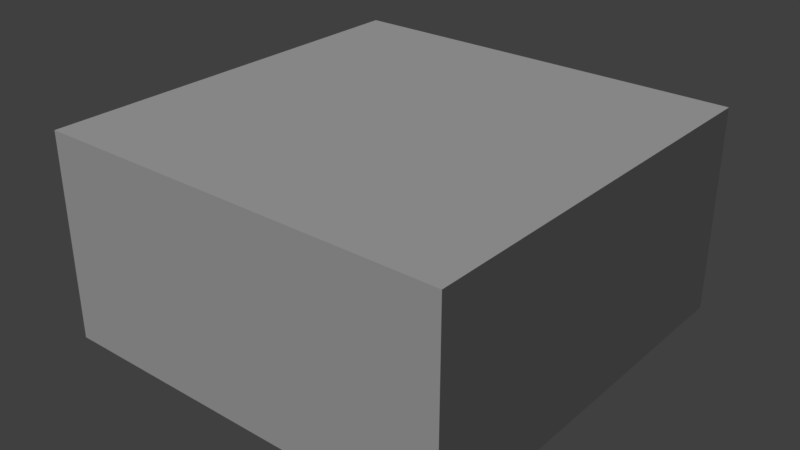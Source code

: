 # Source: track.test.005.blend  (saved by Blender 2.77.0; exported with 4.5.12 LTS)
import bpy
from mathutils import Matrix  # noqa: F401  (used for matrix-valued properties, if any)

bpy.ops.wm.read_factory_settings(use_empty=True)
scene = bpy.context.scene
scene.name = 'Scene'

# ---- collections
col_collection_1 = bpy.data.collections.new('Collection 1'); scene.collection.children.link(col_collection_1)
col_collection_1.hide_render = True
col_collection_1.hide_viewport = True
col_collection_6 = bpy.data.collections.new('Collection 6'); scene.collection.children.link(col_collection_6)
col_collection_7 = bpy.data.collections.new('Collection 7'); scene.collection.children.link(col_collection_7)
col_collection_8 = bpy.data.collections.new('Collection 8'); scene.collection.children.link(col_collection_8)
col_collection_10 = bpy.data.collections.new('Collection 10'); scene.collection.children.link(col_collection_10)
col_collection_10.hide_render = True
col_collection_10.hide_viewport = True
col_collection_11 = bpy.data.collections.new('Collection 11'); scene.collection.children.link(col_collection_11)
col_collection_11.hide_render = True
col_collection_11.hide_viewport = True
col_collection_16 = bpy.data.collections.new('Collection 16'); scene.collection.children.link(col_collection_16)
col_collection_17 = bpy.data.collections.new('Collection 17'); scene.collection.children.link(col_collection_17)

# ---- materials (node trees are filled in below, after node groups)
mat_roadmaterial = bpy.data.materials.new('RoadMaterial')
mat_roadmaterial.alpha_threshold = 0.0
mat_roadmaterial.use_transparent_shadow = False
mat_roadmaterial.preview_render_type = 'FLAT'
mat_roadmaterial.roughness = 0.5
mat_roadmaterial.line_color = (0.0, 0.0, 0.0, 1.0)
mat_startline = bpy.data.materials.new('StartLine')
mat_startline.alpha_threshold = 0.0
mat_startline.use_transparent_shadow = False
mat_startline.diffuse_color = (0.8, 0.0, 0.008838, 1.0)
mat_startline.roughness = 0.5
mat_grassmaterial = bpy.data.materials.new('GrassMaterial')
mat_grassmaterial.alpha_threshold = 0.0
mat_grassmaterial.use_transparent_shadow = False
mat_grassmaterial.roughness = 0.5
mat_skyboxmaterial = bpy.data.materials.new('SkyboxMaterial')
mat_skyboxmaterial.alpha_threshold = 0.0
mat_skyboxmaterial.use_transparent_shadow = False
mat_skyboxmaterial.roughness = 0.5
mat_meisarmat = bpy.data.materials.new('MeisarMat')
mat_meisarmat.alpha_threshold = 0.0
mat_meisarmat.use_transparent_shadow = False
mat_meisarmat.roughness = 0.5

# ---- material node trees

# ---- world
world_world = bpy.data.worlds.new('World'); scene.world = world_world
world_world.color = (0.05088, 0.05088, 0.05088)
world_world.use_sun_shadow = False
world_world.sun_shadow_jitter_overblur = 0.0
world_world.cycles.sampling_method = 'MANUAL'

# ---- lights
light_sun_001 = bpy.data.lights.new('Sun.001', 'SUN')
light_sun_001.transmission_factor = 0.0
light_sun_001.angle = 0.1993
light_sun_001.energy = 1.01
light_sun_001.shadow_buffer_clip_start = 0.5
light_sun_001.shadow_soft_size = 0.1
light_sun_001.shadow_cascade_max_distance = 1000.0

# ---- meshes
me_plane = bpy.data.meshes.new('Plane')
me_plane.from_pydata([(-2.0, -1.0, 0.0), (2.0, -1.0, 0.0), (-2.0, 1.0, 0.0), (2.0, 1.0, 0.0)], [], [(0, 1, 3, 2)])
_uv = me_plane.uv_layers.new(name='UVMap')
_uv.uv.foreach_set('vector', [0.0001, 9.998e-05, 0.9999, 9.998e-05, 0.9999, 0.9999, 9.998e-05, 0.9999])
me_plane.materials.append(mat_roadmaterial)
me_plane.use_remesh_preserve_volume = False
me_plane.use_remesh_preserve_attributes = False
me_plane.use_mirror_vertex_groups = False
me_plane.update()
me_plane_009 = bpy.data.meshes.new('Plane.009')
me_plane_009.from_pydata([(-1.0, -40.15, 0.1494), (1.0, -40.15, 0.1494), (-1.0, 72.53, 0.1494), (1.0, 72.53, 0.1494)], [], [(0, 1, 3, 2)])
me_plane_009.materials.append(mat_startline)
me_plane_009.use_remesh_preserve_volume = False
me_plane_009.use_remesh_preserve_attributes = False
me_plane_009.use_mirror_vertex_groups = False
me_plane_009.update()
me_cube = bpy.data.meshes.new('Cube')
me_cube.from_pydata([(-10.03, -8.924, 0.0), (-9.3, -8.924, 0.1475), (-10.03, 8.924, 0.0), (-9.3, 8.924, 0.1475), (9.3, -8.924, 0.0), (9.3, -8.924, 4.363), (9.3, 8.924, 0.0), (9.3, 8.924, 4.363)], [], [(1, 3, 2, 0), (3, 7, 6, 2), (7, 5, 4, 6), (5, 1, 0, 4), (0, 2, 6, 4), (5, 7, 3, 1)])
_uv = me_cube.uv_layers.new(name='UVMap')
_uv.uv.foreach_set('vector', [0.007027, 0.1046, 0.007027, 0.8954, 0.0001267, 0.8955, 0.0001264, 0.1047, 0.007027, 0.8954, 0.422, 0.8954, 0.4158, 0.9999, 0.006172, 0.9097, 0.422, 0.8954, 0.422, 0.1046, 0.4746, 0.1046, 0.4746, 0.8954, 0.422, 0.1046, 0.007027, 0.1046, 0.00619, 0.09034, 0.4158, 0.0001264, 0.4749, 0.7966, 0.4749, 0.0001264, 0.8899, 0.0001264, 0.8899, 0.7966, 0.422, 0.1046, 0.422, 0.8954, 0.007027, 0.8954, 0.007027, 0.1046])
me_cube.materials.append(mat_startline)
me_cube.use_remesh_preserve_volume = False
me_cube.use_remesh_preserve_attributes = False
me_cube.use_mirror_vertex_groups = False
me_cube.update()
me_plane_007 = bpy.data.meshes.new('Plane.007')
me_plane_007.from_pydata([(-4.478, -4.81, 6.0), (-4.478, 14.81, 6.0), (-12.08, -4.81, 6.0), (-12.08, 14.81, 6.0), (-4.478, 1.73, 6.0), (-4.478, 8.27, 6.0), (-12.08, 1.73, 6.0), (-12.08, 8.27, 6.0)], [], [(5, 1, 3, 7), (0, 4, 6, 2), (4, 5, 7, 6)])
me_plane_007.use_remesh_preserve_volume = False
me_plane_007.use_remesh_preserve_attributes = False
me_plane_007.use_mirror_vertex_groups = False
me_plane_007.update()
me_plane_001 = bpy.data.meshes.new('Plane.001')
me_plane_001.from_pydata([(-84.99, -8.782, -1.26e-06), (-107.0, 22.91, 1.016e-05), (-76.82, 20.89, 8.604e-07), (-49.94, -8.663, -4.705e-06), (-44.18, 21.0, -2.858e-06), (-14.54, -8.663, -5.232e-06), (-11.03, 21.0, -2.364e-06), (20.86, -8.663, -4.705e-06), (22.11, 21.0, -2.858e-06), (56.27, -8.663, -3.913e-06), (55.26, 21.0, -3.599e-06), (91.67, -8.663, -3.913e-06), (88.41, 21.0, -3.599e-06), (127.1, -8.663, -3.913e-06), (121.6, 21.0, -3.599e-06), (162.5, -8.663, -3.913e-06), (154.7, 21.0, -3.599e-06), (198.0, -8.627, -3.918e-06), (187.7, 21.03, -3.603e-06), (233.9, -7.439, -4.065e-06), (220.4, 22.1, -3.742e-06), (270.0, -3.176, -3.497e-06), (252.4, 25.87, -5.185e-06), (305.5, 6.223, -6.03e-06), (283.0, 33.94, -4.593e-06), (339.0, 22.46, -7.435e-06), (310.8, 47.39, -5.909e-06), (367.1, 47.54, -8.149e-06), (333.6, 67.67, -8.553e-06), (386.8, 79.41, -1.016e-05), (349.6, 93.77, -9.942e-06), (398.4, 114.5, -1.078e-05), (359.5, 123.6, -1.2e-05), (404.3, 150.5, -1.197e-05), (364.6, 155.2, -1.262e-05), (406.4, 186.6, -1.237e-05), (366.5, 187.6, -1.3e-05), (406.1, 222.5, -1.245e-05), (366.2, 220.2, -1.283e-05), (403.6, 258.6, -1.186e-05), (364.0, 252.6, -1.252e-05), (396.3, 294.6, -1.068e-05), (357.7, 283.7, -1.166e-05), (382.6, 329.4, -9.69e-06), (346.4, 312.6, -9.749e-06), (357.8, 358.3, -7.097e-06), (326.8, 335.4, -8.741e-06), (325.6, 378.0, -3.84e-06), (300.9, 351.2, -8.747e-06), (290.1, 388.5, -3.729e-06), (270.8, 360.1, -6.814e-06), (254.0, 393.5, -3.574e-06), (239.1, 364.4, -5.845e-06), (218.2, 394.8, -3.348e-06), (206.4, 365.6, -5.624e-06), (182.6, 395.2, -2.142e-06), (173.4, 366.0, -5.956e-06), (147.2, 395.7, -4.552e-07), (140.2, 366.4, -5.513e-06), (111.9, 396.2, -3.276e-07), (107.0, 366.9, -2.745e-06), (76.48, 396.8, 2.763e-06), (73.88, 367.5, -1.864e-06), (41.09, 397.5, 4.434e-06), (40.73, 368.1, 8.785e-07), (5.702, 398.2, 7.027e-06), (7.587, 368.8, 3.116e-06), (-29.7, 398.9, 9.812e-06), (-25.55, 369.4, 5.18e-06), (-65.11, 399.6, 1.221e-05), (-58.68, 370.1, 7.303e-06), (-100.6, 400.1, 1.271e-05), (-91.78, 370.6, 1.011e-05), (-136.3, 400.4, 1.533e-05), (-124.6, 370.9, 9.182e-06), (-172.7, 397.3, 1.4e-05), (-156.5, 368.1, 1.048e-05), (-208.4, 388.5, 1.469e-05), (-187.2, 360.6, 9.837e-06), (-242.1, 373.5, 1.406e-05), (-216.1, 347.7, 1.042e-05), (-272.7, 352.7, 1.586e-05), (-242.2, 330.0, 8.741e-06), (-298.7, 326.4, 1.527e-05), (-264.2, 307.7, 9.296e-06), (-318.9, 295.4, 1.388e-05), (-281.3, 281.5, 1.059e-05), (-333.2, 261.4, 1.454e-05), (-293.5, 252.4, 9.976e-06), (-340.5, 225.4, 1.481e-05), (-299.8, 221.4, 9.729e-06), (-342.7, 188.6, 1.52e-05), (-301.7, 189.9, 9.357e-06), (-336.8, 151.9, 1.492e-05), (-296.8, 159.2, 9.591e-06), (-322.6, 117.4, 1.568e-05), (-285.0, 130.6, 8.82e-06), (-300.6, 87.47, 1.511e-05), (-266.5, 105.4, 9.268e-06), (-273.7, 62.4, 1.505e-05), (-243.3, 83.87, 9.212e-06), (-243.8, 41.54, 1.366e-05), (-217.0, 65.57, 1.039e-05), (-211.8, 24.41, 1.438e-05), (-188.6, 50.35, 9.58e-06), (-178.5, 10.39, 1.352e-05), (-158.7, 37.8, 1.026e-05), (-144.1, -0.8413, 1.477e-05), (-128.0, 27.74, 8.958e-06), (-120.1, -6.37, 1.342e-05), (-80.09, 73.88, 7.237e-06), (-55.39, 72.45, 6.669e-07), (-28.72, 72.53, -1.961e-06), (-1.628, 72.53, -1.612e-06), (25.46, 72.53, -1.961e-06), (52.56, 72.53, -2.485e-06), (79.65, 72.53, -2.485e-06), (106.7, 72.53, -2.485e-06), (133.8, 72.53, -2.485e-06), (160.8, 72.55, -2.488e-06), (187.5, 73.31, -2.586e-06), (213.6, 75.97, -3.606e-06), (238.7, 81.67, -3.187e-06), (261.4, 91.18, -4.117e-06), (280.0, 105.5, -5.986e-06), (293.1, 124.0, -6.968e-06), (301.2, 145.0, -8.424e-06), (305.4, 167.4, -8.86e-06), (306.9, 190.3, -9.131e-06), (306.7, 213.3, -9.009e-06), (304.9, 236.2, -8.792e-06), (299.7, 258.2, -8.182e-06), (290.5, 278.6, -6.831e-06), (274.5, 294.7, -6.119e-06), (253.4, 305.9, -6.123e-06), (228.7, 312.2, -4.757e-06), (202.8, 315.3, -4.072e-06), (176.1, 316.1, -3.916e-06), (149.1, 316.4, -4.15e-06), (122.0, 316.7, -3.838e-06), (94.88, 317.0, -1.881e-06), (67.78, 317.4, -1.259e-06), (40.68, 317.8, 6.798e-07), (13.59, 318.3, 2.261e-06), (-13.49, 318.8, 3.72e-06), (-40.57, 319.2, 5.22e-06), (-67.63, 319.6, 7.202e-06), (-94.47, 319.8, 6.549e-06), (-120.5, 317.9, 7.465e-06), (-145.6, 312.5, 7.011e-06), (-169.3, 303.4, 7.426e-06), (-190.5, 290.9, 6.236e-06), (-208.5, 275.1, 6.629e-06), (-222.5, 256.6, 7.546e-06), (-232.5, 236.1, 7.109e-06), (-237.7, 214.2, 6.935e-06), (-239.2, 191.9, 6.672e-06), (-235.2, 170.2, 6.837e-06), (-225.6, 150.0, 6.292e-06), (-210.4, 132.2, 6.609e-06), (-191.5, 117.0, 6.57e-06), (-170.0, 104.0, 7.399e-06), (-146.7, 93.27, 6.83e-06), (-122.3, 84.4, 7.307e-06), (-97.2, 77.29, 6.39e-06), (-80.09, 73.88, 17.93), (-55.39, 72.45, 17.93), (-28.72, 72.53, 17.93), (-1.628, 72.53, 17.93), (25.46, 72.53, 17.93), (52.56, 72.53, 17.93), (79.65, 72.53, 17.93), (106.7, 72.53, 17.93), (133.8, 72.53, 17.93), (160.8, 72.55, 17.93), (187.5, 73.31, 17.93), (213.6, 75.97, 17.93), (238.7, 81.67, 17.93), (261.4, 91.18, 17.93), (280.0, 105.5, 17.93), (293.1, 124.0, 17.93), (301.2, 145.0, 17.93), (305.4, 167.4, 17.93), (306.9, 190.3, 17.93), (306.7, 213.3, 17.93), (304.9, 236.2, 17.93), (299.7, 258.2, 17.93), (290.5, 278.6, 17.93), (274.5, 294.7, 17.93), (253.4, 305.9, 17.93), (228.7, 312.2, 17.93), (202.8, 315.3, 17.93), (176.1, 316.1, 17.93), (149.1, 316.4, 17.93), (122.0, 316.7, 17.93), (94.88, 317.0, 17.93), (67.78, 317.4, 17.93), (40.68, 317.8, 17.93), (13.59, 318.3, 17.93), (-13.49, 318.8, 17.93), (-40.57, 319.2, 17.93), (-67.63, 319.6, 17.93), (-94.47, 319.8, 17.93), (-120.5, 317.9, 17.93), (-145.6, 312.5, 17.93), (-169.3, 303.4, 17.93), (-190.5, 290.9, 17.93), (-208.5, 275.1, 17.93), (-222.5, 256.6, 17.93), (-232.5, 236.1, 17.93), (-237.7, 214.2, 17.93), (-239.2, 191.9, 17.93), (-235.2, 170.2, 17.93), (-225.6, 150.0, 17.93), (-210.4, 132.2, 17.93), (-191.5, 117.0, 17.93), (-170.0, 104.0, 17.93), (-146.7, 93.27, 17.93), (-122.3, 84.4, 17.93), (-97.2, 77.29, 17.93), (-104.2, -40.29, -1.867e-06), (-63.81, -40.15, -5.839e-06), (-22.97, -40.15, -6.448e-06), (17.86, -40.15, -5.839e-06), (58.7, -40.15, -4.927e-06), (99.53, -40.15, -4.927e-06), (140.4, -40.15, -4.927e-06), (181.2, -40.15, -4.927e-06), (222.2, -40.11, -4.932e-06), (263.6, -38.74, -5.102e-06), (305.2, -33.82, -4.446e-06), (346.2, -22.98, -7.368e-06), (384.8, -4.254, -8.989e-06), (417.2, 24.67, -9.812e-06), (439.9, 61.43, -1.213e-05), (453.4, 101.9, -1.285e-05), (460.1, 143.5, -1.421e-05), (462.5, 185.0, -1.469e-05), (462.1, 226.5, -1.478e-05), (459.3, 268.1, -1.41e-05), (450.9, 309.6, -1.273e-05), (435.1, 349.7, -1.159e-05), (406.5, 383.1, -8.599e-06), (369.4, 405.9, -4.842e-06), (328.4, 418.0, -4.713e-06), (286.8, 423.7, -4.535e-06), (245.4, 425.2, -4.275e-06), (204.4, 425.7, -2.883e-06), (163.6, 426.2, -9.379e-07), (122.8, 426.8, -7.907e-07), (82.01, 427.5, 2.774e-06), (41.2, 428.3, 4.701e-06), (0.3729, 429.1, 7.692e-06), (-40.46, 429.9, 1.09e-05), (-81.31, 430.7, 1.367e-05), (-122.2, 431.3, 1.425e-05), (-163.4, 431.7, 1.727e-05), (-205.4, 428.1, 1.574e-05), (-246.6, 417.9, 1.653e-05), (-285.5, 400.6, 1.581e-05), (-320.7, 376.7, 1.788e-05), (-350.7, 346.3, 1.72e-05), (-374.0, 310.6, 1.56e-05), (-390.5, 271.3, 1.636e-05), (-399.0, 229.8, 1.667e-05), (-401.4, 187.3, 1.712e-05), (-394.7, 145.0, 1.68e-05), (-378.3, 105.2, 1.768e-05), (-352.9, 70.73, 1.701e-05), (-321.9, 41.82, 1.694e-05), (-287.4, 17.75, 1.534e-05), (-250.5, -2.001, 1.618e-05), (-212.1, -18.17, 1.518e-05), (-172.4, -31.13, 1.663e-05), (-144.7, -37.51, 1.506e-05), (-104.2, -40.29, 17.67), (-63.81, -40.15, 17.67), (-22.97, -40.15, 17.67), (17.86, -40.15, 17.67), (58.7, -40.15, 17.67), (99.53, -40.15, 17.67), (140.4, -40.15, 17.67), (181.2, -40.15, 17.67), (222.2, -40.11, 17.67), (263.6, -38.74, 17.67), (305.2, -33.82, 17.67), (346.2, -22.98, 17.67), (384.8, -4.254, 17.67), (417.2, 24.67, 17.67), (439.9, 61.43, 17.67), (453.4, 101.9, 17.67), (460.1, 143.5, 17.67), (462.5, 185.0, 17.67), (462.1, 226.5, 17.67), (459.3, 268.1, 17.67), (450.9, 309.6, 17.67), (435.1, 349.7, 17.67), (406.5, 383.1, 17.67), (369.4, 405.9, 17.67), (328.4, 418.0, 17.67), (286.8, 423.7, 17.67), (245.4, 425.2, 17.67), (204.4, 425.7, 17.67), (163.6, 426.2, 17.67), (122.8, 426.8, 17.67), (82.01, 427.5, 17.67), (41.2, 428.3, 17.67), (0.3729, 429.1, 17.67), (-40.46, 429.9, 17.67), (-81.31, 430.7, 17.67), (-122.2, 431.3, 17.67), (-163.4, 431.7, 17.67), (-205.4, 428.1, 17.67), (-246.6, 417.9, 17.67), (-285.5, 400.6, 17.67), (-320.7, 376.7, 17.67), (-350.7, 346.3, 17.67), (-374.0, 310.6, 17.67), (-390.5, 271.3, 17.67), (-399.0, 229.8, 17.67), (-401.4, 187.3, 17.67), (-394.7, 145.0, 17.67), (-378.3, 105.2, 17.67), (-352.9, 70.73, 17.67), (-321.9, 41.82, 17.67), (-287.4, 17.75, 17.67), (-250.5, -2.001, 17.67), (-212.1, -18.17, 17.67), (-172.4, -31.13, 17.67), (-144.7, -37.51, 17.67)], [], [(109, 0, 2, 1), (0, 3, 4, 2), (3, 5, 6, 4), (5, 7, 8, 6), (7, 9, 10, 8), (9, 11, 12, 10), (11, 13, 14, 12), (13, 15, 16, 14), (15, 17, 18, 16), (17, 19, 20, 18), (19, 21, 22, 20), (21, 23, 24, 22), (23, 25, 26, 24), (25, 27, 28, 26), (27, 29, 30, 28), (29, 31, 32, 30), (31, 33, 34, 32), (33, 35, 36, 34), (35, 37, 38, 36), (37, 39, 40, 38), (39, 41, 42, 40), (41, 43, 44, 42), (43, 45, 46, 44), (45, 47, 48, 46), (47, 49, 50, 48), (49, 51, 52, 50), (51, 53, 54, 52), (53, 55, 56, 54), (55, 57, 58, 56), (57, 59, 60, 58), (59, 61, 62, 60), (61, 63, 64, 62), (63, 65, 66, 64), (65, 67, 68, 66), (67, 69, 70, 68), (69, 71, 72, 70), (71, 73, 74, 72), (73, 75, 76, 74), (75, 77, 78, 76), (77, 79, 80, 78), (79, 81, 82, 80), (81, 83, 84, 82), (83, 85, 86, 84), (85, 87, 88, 86), (87, 89, 90, 88), (89, 91, 92, 90), (91, 93, 94, 92), (93, 95, 96, 94), (95, 97, 98, 96), (97, 99, 100, 98), (99, 101, 102, 100), (101, 103, 104, 102), (103, 105, 106, 104), (105, 107, 108, 106), (107, 109, 1, 108), (2, 4, 111, 110), (1, 2, 110, 164), (108, 1, 164, 163), (106, 108, 163, 162), (104, 106, 162, 161), (102, 104, 161, 160), (100, 102, 160, 159), (98, 100, 159, 158), (96, 98, 158, 157), (94, 96, 157, 156), (92, 94, 156, 155), (90, 92, 155, 154), (88, 90, 154, 153), (86, 88, 153, 152), (84, 86, 152, 151), (82, 84, 151, 150), (80, 82, 150, 149), (78, 80, 149, 148), (76, 78, 148, 147), (74, 76, 147, 146), (72, 74, 146, 145), (70, 72, 145, 144), (68, 70, 144, 143), (66, 68, 143, 142), (64, 66, 142, 141), (62, 64, 141, 140), (60, 62, 140, 139), (58, 60, 139, 138), (56, 58, 138, 137), (54, 56, 137, 136), (52, 54, 136, 135), (50, 52, 135, 134), (48, 50, 134, 133), (46, 48, 133, 132), (44, 46, 132, 131), (42, 44, 131, 130), (40, 42, 130, 129), (38, 40, 129, 128), (36, 38, 128, 127), (34, 36, 127, 126), (32, 34, 126, 125), (30, 32, 125, 124), (28, 30, 124, 123), (26, 28, 123, 122), (24, 26, 122, 121), (22, 24, 121, 120), (20, 22, 120, 119), (18, 20, 119, 118), (16, 18, 118, 117), (14, 16, 117, 116), (12, 14, 116, 115), (10, 12, 115, 114), (8, 10, 114, 113), (6, 8, 113, 112), (4, 6, 112, 111), (149, 150, 205, 204), (123, 124, 179, 178), (150, 151, 206, 205), (124, 125, 180, 179), (151, 152, 207, 206), (125, 126, 181, 180), (152, 153, 208, 207), (126, 127, 182, 181), (153, 154, 209, 208), (127, 128, 183, 182), (154, 155, 210, 209), (128, 129, 184, 183), (155, 156, 211, 210), (129, 130, 185, 184), (156, 157, 212, 211), (130, 131, 186, 185), (157, 158, 213, 212), (131, 132, 187, 186), (158, 159, 214, 213), (132, 133, 188, 187), (159, 160, 215, 214), (133, 134, 189, 188), (160, 161, 216, 215), (134, 135, 190, 189), (161, 162, 217, 216), (135, 136, 191, 190), (162, 163, 218, 217), (136, 137, 192, 191), (110, 111, 166, 165), (163, 164, 219, 218), (137, 138, 193, 192), (111, 112, 167, 166), (164, 110, 165, 219), (138, 139, 194, 193), (112, 113, 168, 167), (139, 140, 195, 194), (113, 114, 169, 168), (140, 141, 196, 195), (114, 115, 170, 169), (141, 142, 197, 196), (115, 116, 171, 170), (142, 143, 198, 197), (116, 117, 172, 171), (143, 144, 199, 198), (117, 118, 173, 172), (144, 145, 200, 199), (118, 119, 174, 173), (145, 146, 201, 200), (119, 120, 175, 174), (146, 147, 202, 201), (120, 121, 176, 175), (147, 148, 203, 202), (121, 122, 177, 176), (148, 149, 204, 203), (122, 123, 178, 177), (91, 89, 264, 265), (93, 91, 265, 266), (95, 93, 266, 267), (97, 95, 267, 268), (99, 97, 268, 269), (101, 99, 269, 270), (103, 101, 270, 271), (105, 103, 271, 272), (107, 105, 272, 273), (109, 107, 273, 274), (0, 109, 274, 220), (3, 0, 220, 221), (5, 3, 221, 222), (7, 5, 222, 223), (9, 7, 223, 224), (11, 9, 224, 225), (13, 11, 225, 226), (15, 13, 226, 227), (17, 15, 227, 228), (19, 17, 228, 229), (21, 19, 229, 230), (23, 21, 230, 231), (25, 23, 231, 232), (27, 25, 232, 233), (29, 27, 233, 234), (31, 29, 234, 235), (33, 31, 235, 236), (35, 33, 236, 237), (37, 35, 237, 238), (39, 37, 238, 239), (41, 39, 239, 240), (43, 41, 240, 241), (45, 43, 241, 242), (47, 45, 242, 243), (49, 47, 243, 244), (51, 49, 244, 245), (53, 51, 245, 246), (55, 53, 246, 247), (57, 55, 247, 248), (59, 57, 248, 249), (61, 59, 249, 250), (63, 61, 250, 251), (65, 63, 251, 252), (67, 65, 252, 253), (69, 67, 253, 254), (71, 69, 254, 255), (73, 71, 255, 256), (75, 73, 256, 257), (77, 75, 257, 258), (79, 77, 258, 259), (81, 79, 259, 260), (83, 81, 260, 261), (85, 83, 261, 262), (87, 85, 262, 263), (89, 87, 263, 264), (249, 248, 303, 304), (223, 222, 277, 278), (250, 249, 304, 305), (224, 223, 278, 279), (251, 250, 305, 306), (225, 224, 279, 280), (252, 251, 306, 307), (226, 225, 280, 281), (253, 252, 307, 308), (227, 226, 281, 282), (254, 253, 308, 309), (228, 227, 282, 283), (255, 254, 309, 310), (229, 228, 283, 284), (256, 255, 310, 311), (230, 229, 284, 285), (257, 256, 311, 312), (231, 230, 285, 286), (258, 257, 312, 313), (232, 231, 286, 287), (259, 258, 313, 314), (233, 232, 287, 288), (260, 259, 314, 315), (234, 233, 288, 289), (261, 260, 315, 316), (235, 234, 289, 290), (262, 261, 316, 317), (236, 235, 290, 291), (263, 262, 317, 318), (237, 236, 291, 292), (264, 263, 318, 319), (238, 237, 292, 293), (265, 264, 319, 320), (239, 238, 293, 294), (266, 265, 320, 321), (240, 239, 294, 295), (267, 266, 321, 322), (241, 240, 295, 296), (268, 267, 322, 323), (242, 241, 296, 297), (269, 268, 323, 324), (243, 242, 297, 298), (270, 269, 324, 325), (244, 243, 298, 299), (271, 270, 325, 326), (245, 244, 299, 300), (272, 271, 326, 327), (246, 245, 300, 301), (273, 272, 327, 328), (247, 246, 301, 302), (221, 220, 275, 276), (274, 273, 328, 329), (248, 247, 302, 303), (222, 221, 276, 277), (220, 274, 329, 275)])
me_plane_001.polygons.foreach_set('material_index', [0, 0, 0, 0, 0, 0, 0, 0, 0, 0, 0, 0, 0, 0, 0, 0, 0, 0, 0, 0, 0, 0, 0, 0, 0, 0, 0, 0, 0, 0, 0, 0, 0, 0, 0, 0, 0, 0, 0, 0, 0, 0, 0, 0, 0, 0, 0, 0, 0, 0, 0, 0, 0, 0, 0, 1, 1, 1, 1, 1, 1, 1, 1, 1, 1, 1, 1, 1, 1, 1, 1, 1, 1, 1, 1, 1, 1, 1, 1, 1, 1, 1, 1, 1, 1, 1, 1, 1, 1, 1, 1, 1, 1, 1, 1, 1, 1, 1, 1, 1, 1, 1, 1, 1, 1, 1, 1, 1, 1, 1, 0, 0, 0, 0, 0, 0, 0, 0, 0, 0, 0, 0, 0, 0, 0, 0, 0, 0, 0, 0, 0, 0, 0, 0, 0, 0, 0, 0, 0, 0, 0, 0, 0, 0, 0, 0, 0, 0, 0, 0, 0, 0, 0, 0, 0, 0, 0, 0, 0, 0, 0, 0, 0, 0, 0, 1, 1, 1, 1, 1, 1, 1, 1, 1, 1, 1, 1, 1, 1, 1, 1, 1, 1, 1, 1, 1, 1, 1, 1, 1, 1, 1, 1, 1, 1, 1, 1, 1, 1, 1, 1, 1, 1, 1, 1, 1, 1, 1, 1, 1, 1, 1, 1, 1, 1, 1, 1, 1, 1, 1, 0, 0, 0, 0, 0, 0, 0, 0, 0, 0, 0, 0, 0, 0, 0, 0, 0, 0, 0, 0, 0, 0, 0, 0, 0, 0, 0, 0, 0, 0, 0, 0, 0, 0, 0, 0, 0, 0, 0, 0, 0, 0, 0, 0, 0, 0, 0, 0, 0, 0, 0, 0, 0, 0, 0])
_uv = me_plane_001.uv_layers.new(name='UVMap')
_uv.uv.foreach_set('vector', [0.0001, 9.998e-05, 0.9999, 9.998e-05, 0.9999, 0.9999, 9.998e-05, 0.9999, 0.0001, 9.998e-05, 0.9999, 9.998e-05, 0.9999, 0.9999, 9.998e-05, 0.9999, 0.0001, 9.998e-05, 0.9999, 9.998e-05, 0.9999, 0.9999, 9.998e-05, 0.9999, 0.0001, 9.998e-05, 0.9999, 9.998e-05, 0.9999, 0.9999, 9.998e-05, 0.9999, 0.0001, 9.998e-05, 0.9999, 9.998e-05, 0.9999, 0.9999, 9.998e-05, 0.9999, 0.0001, 9.998e-05, 0.9999, 9.998e-05, 0.9999, 0.9999, 9.998e-05, 0.9999, 0.0001, 9.998e-05, 0.9999, 9.998e-05, 0.9999, 0.9999, 9.998e-05, 0.9999, 0.0001, 9.998e-05, 0.9999, 9.998e-05, 0.9999, 0.9999, 9.998e-05, 0.9999, 0.0001, 9.998e-05, 0.9999, 9.998e-05, 0.9999, 0.9999, 9.998e-05, 0.9999, 0.0001, 9.998e-05, 0.9999, 9.998e-05, 0.9999, 0.9999, 9.998e-05, 0.9999, 0.0001, 9.998e-05, 0.9999, 9.998e-05, 0.9999, 0.9999, 9.998e-05, 0.9999, 0.0001, 9.998e-05, 0.9999, 9.998e-05, 0.9999, 0.9999, 9.998e-05, 0.9999, 0.0001, 9.998e-05, 0.9999, 9.998e-05, 0.9999, 0.9999, 9.998e-05, 0.9999, 0.0001, 9.998e-05, 0.9999, 9.998e-05, 0.9999, 0.9999, 9.998e-05, 0.9999, 0.0001, 9.998e-05, 0.9999, 9.998e-05, 0.9999, 0.9999, 9.998e-05, 0.9999, 0.0001, 9.998e-05, 0.9999, 9.998e-05, 0.9999, 0.9999, 9.998e-05, 0.9999, 0.0001, 9.998e-05, 0.9999, 9.998e-05, 0.9999, 0.9999, 9.998e-05, 0.9999, 0.0001, 9.998e-05, 0.9999, 9.998e-05, 0.9999, 0.9999, 9.998e-05, 0.9999, 0.0001, 9.998e-05, 0.9999, 9.998e-05, 0.9999, 0.9999, 9.998e-05, 0.9999, 0.0001, 9.998e-05, 0.9999, 9.998e-05, 0.9999, 0.9999, 9.998e-05, 0.9999, 0.0001, 9.998e-05, 0.9999, 9.998e-05, 0.9999, 0.9999, 9.998e-05, 0.9999, 0.0001, 9.998e-05, 0.9999, 9.998e-05, 0.9999, 0.9999, 9.998e-05, 0.9999, 0.0001, 9.998e-05, 0.9999, 9.998e-05, 0.9999, 0.9999, 9.998e-05, 0.9999, 0.0001, 9.998e-05, 0.9999, 9.998e-05, 0.9999, 0.9999, 9.998e-05, 0.9999, 0.0001, 9.998e-05, 0.9999, 9.998e-05, 0.9999, 0.9999, 9.998e-05, 0.9999, 0.0001, 9.998e-05, 0.9999, 9.998e-05, 0.9999, 0.9999, 9.998e-05, 0.9999, 0.0001, 9.998e-05, 0.9999, 9.998e-05, 0.9999, 0.9999, 9.998e-05, 0.9999, 0.0001, 9.998e-05, 0.9999, 9.998e-05, 0.9999, 0.9999, 9.998e-05, 0.9999, 0.0001, 9.998e-05, 0.9999, 9.998e-05, 0.9999, 0.9999, 9.998e-05, 0.9999, 0.0001, 9.998e-05, 0.9999, 9.998e-05, 0.9999, 0.9999, 9.998e-05, 0.9999, 0.0001, 9.998e-05, 0.9999, 9.998e-05, 0.9999, 0.9999, 9.998e-05, 0.9999, 0.0001, 9.998e-05, 0.9999, 9.998e-05, 0.9999, 0.9999, 9.998e-05, 0.9999, 0.0001, 9.998e-05, 0.9999, 9.998e-05, 0.9999, 0.9999, 9.998e-05, 0.9999, 0.0001, 9.998e-05, 0.9999, 9.998e-05, 0.9999, 0.9999, 9.998e-05, 0.9999, 0.0001, 9.998e-05, 0.9999, 9.998e-05, 0.9999, 0.9999, 9.998e-05, 0.9999, 0.0001, 9.998e-05, 0.9999, 9.998e-05, 0.9999, 0.9999, 9.998e-05, 0.9999, 0.0001, 9.998e-05, 0.9999, 9.998e-05, 0.9999, 0.9999, 9.998e-05, 0.9999, 0.0001, 9.998e-05, 0.9999, 9.998e-05, 0.9999, 0.9999, 9.998e-05, 0.9999, 0.0001, 9.998e-05, 0.9999, 9.998e-05, 0.9999, 0.9999, 9.998e-05, 0.9999, 0.0001, 9.998e-05, 0.9999, 9.998e-05, 0.9999, 0.9999, 9.998e-05, 0.9999, 0.0001, 9.998e-05, 0.9999, 9.998e-05, 0.9999, 0.9999, 9.998e-05, 0.9999, 0.0001, 9.998e-05, 0.9999, 9.998e-05, 0.9999, 0.9999, 9.998e-05, 0.9999, 0.0001, 9.998e-05, 0.9999, 9.998e-05, 0.9999, 0.9999, 9.998e-05, 0.9999, 0.0001, 9.998e-05, 0.9999, 9.998e-05, 0.9999, 0.9999, 9.998e-05, 0.9999, 0.0001, 9.998e-05, 0.9999, 9.998e-05, 0.9999, 0.9999, 9.998e-05, 0.9999, 0.0001, 9.998e-05, 0.9999, 9.998e-05, 0.9999, 0.9999, 9.998e-05, 0.9999, 0.0001, 9.998e-05, 0.9999, 9.998e-05, 0.9999, 0.9999, 9.998e-05, 0.9999, 0.0001, 9.998e-05, 0.9999, 9.998e-05, 0.9999, 0.9999, 9.998e-05, 0.9999, 0.0001, 9.998e-05, 0.9999, 9.998e-05, 0.9999, 0.9999, 9.998e-05, 0.9999, 0.0001, 9.998e-05, 0.9999, 9.998e-05, 0.9999, 0.9999, 9.998e-05, 0.9999, 0.0001, 9.998e-05, 0.9999, 9.998e-05, 0.9999, 0.9999, 9.998e-05, 0.9999, 0.0001, 9.998e-05, 0.9999, 9.998e-05, 0.9999, 0.9999, 9.998e-05, 0.9999, 0.0001, 9.998e-05, 0.9999, 9.998e-05, 0.9999, 0.9999, 9.998e-05, 0.9999, 0.0001, 9.998e-05, 0.9999, 9.998e-05, 0.9999, 0.9999, 9.998e-05, 0.9999, 0.0001, 9.998e-05, 0.9999, 9.998e-05, 0.9999, 0.9999, 9.998e-05, 0.9999, 4.439, 6.925, 3.255, 6.921, 3.662, 5.056, 4.557, 5.004, 5.534, 6.852, 4.439, 6.925, 4.557, 5.004, 5.178, 4.88, 6.293, 6.676, 5.534, 6.852, 5.178, 4.88, 6.089, 4.622, 7.408, 6.312, 6.293, 6.676, 6.089, 4.622, 6.973, 4.301, 8.49, 5.857, 7.408, 6.312, 6.973, 4.301, 7.816, 3.911, 9.521, 5.305, 8.49, 5.857, 7.816, 3.911, 8.595, 3.442, 10.47, 4.642, 9.521, 5.305, 8.595, 3.442, 9.282, 2.889, 11.32, 3.859, 10.47, 4.642, 9.282, 2.889, 9.832, 2.244, 11.99, 2.946, 11.32, 3.859, 9.832, 2.244, 10.18, 1.512, 12.41, 1.91, 11.99, 2.946, 10.18, 1.512, 10.33, 0.7256, 12.59, 0.7983, 12.41, 1.91, 10.33, 0.7256, 10.27, -0.08185, 12.52, -0.3442, 12.59, 0.7983, 10.27, -0.08185, 10.08, -0.8773, 12.29, -1.47, 12.52, -0.3442, 10.08, -0.8773, 9.721, -1.621, 11.85, -2.522, 12.29, -1.47, 9.721, -1.621, 9.213, -2.293, 11.23, -3.473, 11.85, -2.522, 9.213, -2.293, 8.561, -2.866, 10.43, -4.283, 11.23, -3.473, 8.561, -2.866, 7.79, -3.319, 9.489, -4.924, 10.43, -4.283, 7.79, -3.319, 6.934, -3.648, 8.442, -5.39, 9.489, -4.924, 6.934, -3.648, 6.022, -3.842, 7.326, -5.665, 8.442, -5.39, 6.022, -3.842, 5.079, -3.912, 6.172, -5.763, 7.326, -5.665, 5.079, -3.912, 4.105, -3.905, 4.981, -5.753, 6.172, -5.763, 4.105, -3.905, 3.124, -3.891, 3.781, -5.734, 4.981, -5.753, 3.124, -3.891, 2.143, -3.875, 2.58, -5.711, 3.781, -5.734, 2.143, -3.875, 1.161, -3.858, 1.379, -5.687, 2.58, -5.711, 1.161, -3.858, 0.1788, -3.841, 0.177, -5.663, 1.379, -5.687, 0.1788, -3.841, -0.8036, -3.825, -1.025, -5.641, 0.177, -5.663, -0.8036, -3.825, -1.786, -3.811, -2.227, -5.62, -1.025, -5.641, -1.786, -3.811, -2.769, -3.798, -3.43, -5.602, -2.227, -5.62, -2.769, -3.798, -3.752, -3.788, -4.632, -5.588, -3.43, -5.602, -3.752, -3.788, -4.73, -3.778, -5.829, -5.573, -4.632, -5.588, -4.73, -3.778, -5.698, -3.747, -7.013, -5.53, -5.829, -5.573, -5.698, -3.747, -6.639, -3.635, -8.165, -5.371, -7.013, -5.53, -6.639, -3.635, -7.532, -3.409, -9.257, -5.052, -8.165, -5.371, -7.532, -3.409, -8.298, -3.003, -10.19, -4.477, -9.257, -5.052, -8.298, -3.003, -8.88, -2.419, -10.91, -3.651, -10.19, -4.477, -8.88, -2.419, -9.213, -1.679, -11.31, -2.604, -10.91, -3.651, -9.213, -1.679, -9.4, -0.8805, -11.54, -1.474, -11.31, -2.604, -9.4, -0.8805, -9.465, -0.05126, -11.62, -0.3009, -11.54, -1.474, -9.465, -0.05126, -9.473, 0.7836, -11.63, 0.8804, -11.62, -0.3009, -9.473, 0.7836, -9.419, 1.614, -11.57, 2.056, -11.63, 0.8804, -9.419, 1.614, -9.267, 2.425, -11.38, 3.202, -11.57, 2.056, -9.267, 2.425, -8.974, 3.188, -11.02, 4.283, -11.38, 3.202, -8.974, 3.188, -8.498, 3.857, -10.44, 5.229, -11.02, 4.283, -8.498, 3.857, -7.825, 4.377, -9.615, 5.964, -10.44, 5.229, -7.825, 4.377, -6.999, 4.721, -8.605, 6.452, -9.615, 5.964, -6.999, 4.721, -6.092, 4.928, -7.495, 6.744, -8.605, 6.452, -6.092, 4.928, -5.144, 5.025, -6.335, 6.881, -7.495, 6.744, -5.144, 5.025, -4.176, 5.052, -5.151, 6.92, -6.335, 6.881, -4.176, 5.052, -3.198, 5.053, -3.954, 6.921, -5.151, 6.92, -3.198, 5.053, -2.216, 5.053, -2.753, 6.921, -3.954, 6.921, -2.216, 5.053, -1.234, 5.053, -1.552, 6.921, -2.753, 6.921, -1.234, 5.053, -0.2517, 5.053, -0.3498, 6.921, -1.552, 6.921, -0.2517, 5.053, 0.7305, 5.053, 0.852, 6.921, -0.3498, 6.921, 0.7305, 5.053, 1.713, 5.053, 2.054, 6.921, 0.852, 6.921, 1.713, 5.053, 2.695, 5.053, 3.255, 6.921, 2.054, 6.921, 2.695, 5.053, 3.662, 5.056, -4.186, 0.9189, -4.774, 0.9189, -4.774, 0.08562, -4.186, 0.08562, 5.77, 0.09659, 6.308, 0.09662, 6.308, 0.9196, 5.77, 0.9196, -4.774, 0.9189, -5.347, 0.9189, -5.347, 0.08562, -4.774, 0.08562, 6.308, 0.09662, 6.827, 0.09664, 6.827, 0.9197, 6.308, 0.9196, -5.347, 0.9189, -5.904, 0.9189, -5.904, 0.08562, -5.347, 0.08562, 6.827, 0.09664, 7.345, 0.09666, 7.345, 0.9197, 6.827, 0.9197, -5.904, 0.9189, -6.443, 0.9189, -6.443, 0.08561, -5.904, 0.08562, 7.345, 0.09666, 7.867, 0.09669, 7.867, 0.9197, 7.345, 0.9197, -6.443, 0.9189, -6.974, 0.9189, -6.974, 0.08561, -6.443, 0.08561, 7.867, 0.09669, 8.394, 0.09671, 8.394, 0.9197, 7.867, 0.9197, -6.974, 0.9189, -7.497, 0.9189, -7.497, 0.08561, -6.974, 0.08561, 8.321, 0.9189, 7.785, 0.9189, 7.785, 0.08561, 8.321, 0.08561, -7.516, 0.09602, -7.003, 0.09604, -7.003, 0.9191, -7.516, 0.919, 7.785, 0.9189, 7.252, 0.9189, 7.252, 0.08561, 7.785, 0.08561, -7.003, 0.09604, -6.497, 0.09606, -6.497, 0.9191, -7.003, 0.9191, 7.252, 0.9189, 6.727, 0.9189, 6.727, 0.08561, 7.252, 0.08561, -6.497, 0.09606, -5.984, 0.09608, -5.984, 0.9191, -6.497, 0.9191, 6.727, 0.9189, 6.206, 0.9189, 6.206, 0.08561, 6.727, 0.08561, -5.984, 0.09608, -5.448, 0.09611, -5.448, 0.9191, -5.984, 0.9191, 6.206, 0.9189, 5.679, 0.9189, 5.679, 0.08561, 6.206, 0.08561, -5.448, 0.09611, -4.889, 0.09613, -4.889, 0.9191, -5.448, 0.9191, 5.679, 0.9189, 5.123, 0.9189, 5.123, 0.08562, 5.679, 0.08561, -4.889, 0.09613, -4.314, 0.09615, -4.314, 0.9192, -4.889, 0.9191, 5.123, 0.9189, 4.533, 0.9189, 4.533, 0.08562, 5.123, 0.08562, -4.314, 0.09615, -3.726, 0.09618, -3.726, 0.9192, -4.314, 0.9192, 4.533, 0.9189, 3.925, 0.9189, 3.925, 0.08562, 4.533, 0.08562, -3.726, 0.09618, -3.131, 0.0962, -3.131, 0.9192, -3.726, 0.9192, 3.925, 0.9189, 3.304, 0.9189, 3.304, 0.08562, 3.925, 0.08562, -2.131, 0.09625, -1.563, 0.09627, -1.563, 0.9193, -2.131, 0.9193, -3.131, 0.0962, -2.531, 0.09623, -2.531, 0.9192, -3.131, 0.9192, 3.304, 0.9189, 2.677, 0.9189, 2.677, 0.08562, 3.304, 0.08562, -1.563, 0.09627, -0.951, 0.0963, -0.951, 0.9193, -1.563, 0.9193, -2.531, 0.09623, -2.131, 0.09625, -2.131, 0.9193, -2.531, 0.9192, 2.677, 0.9189, 2.047, 0.9189, 2.047, 0.08562, 2.677, 0.08562, -0.951, 0.0963, -0.3292, 0.09632, -0.3292, 0.9193, -0.951, 0.9193, 2.047, 0.9189, 1.418, 0.9189, 1.418, 0.08562, 2.047, 0.08562, -0.3292, 0.09632, 0.2925, 0.09635, 0.2925, 0.9194, -0.3292, 0.9193, 1.418, 0.9189, 0.7877, 0.9189, 0.7877, 0.08562, 1.418, 0.08562, 0.2925, 0.09635, 0.9142, 0.09638, 0.9142, 0.9194, 0.2925, 0.9194, 0.7877, 0.9189, 0.1581, 0.9189, 0.1581, 0.08562, 0.7877, 0.08562, 0.9142, 0.09638, 1.536, 0.09641, 1.536, 0.9194, 0.9142, 0.9194, 0.1581, 0.9189, -0.4715, 0.9189, -0.4715, 0.08562, 0.1581, 0.08562, 1.536, 0.09641, 2.158, 0.09643, 2.158, 0.9195, 1.536, 0.9194, -0.4715, 0.9189, -1.101, 0.9189, -1.101, 0.08562, -0.4715, 0.08562, 2.158, 0.09643, 2.779, 0.09646, 2.779, 0.9195, 2.158, 0.9195, -1.101, 0.9189, -1.73, 0.9189, -1.73, 0.08562, -1.101, 0.08562, 2.779, 0.09646, 3.398, 0.09649, 3.398, 0.9195, 2.779, 0.9195, -1.73, 0.9189, -2.359, 0.9189, -2.359, 0.08562, -1.73, 0.08562, 3.398, 0.09649, 4.011, 0.09652, 4.011, 0.9195, 3.398, 0.9195, -2.359, 0.9189, -2.983, 0.9189, -2.983, 0.08562, -2.359, 0.08562, 4.011, 0.09652, 4.614, 0.09654, 4.614, 0.9196, 4.011, 0.9195, -2.983, 0.9189, -3.589, 0.9189, -3.589, 0.08562, -2.983, 0.08562, 4.614, 0.09654, 5.203, 0.09657, 5.203, 0.9196, 4.614, 0.9196, -3.589, 0.9189, -4.186, 0.9189, -4.186, 0.08562, -3.589, 0.08562, 5.203, 0.09657, 5.77, 0.09659, 5.77, 0.9196, 5.203, 0.9196, 14.08, 0.8454, 14.0, -0.4879, 16.12, -0.6478, 16.21, 0.89, 13.86, 2.176, 14.08, 0.8454, 16.21, 0.89, 15.96, 2.425, 13.35, 3.427, 13.86, 2.176, 15.96, 2.425, 15.37, 3.867, 12.55, 4.511, 13.35, 3.427, 15.37, 3.867, 14.45, 5.118, 11.58, 5.42, 12.55, 4.511, 14.45, 5.118, 13.32, 6.166, 10.49, 6.176, 11.58, 5.42, 13.32, 6.166, 12.07, 7.039, 9.333, 6.797, 10.49, 6.176, 12.07, 7.039, 10.74, 7.755, 8.124, 7.305, 9.333, 6.797, 10.74, 7.755, 9.342, 8.341, 6.878, 7.713, 8.124, 7.305, 9.342, 8.341, 7.904, 8.811, 6.007, 7.913, 6.878, 7.713, 7.904, 8.811, 6.9, 9.042, 4.735, 8.001, 6.007, 7.913, 6.9, 9.042, 5.433, 9.143, 3.464, 7.996, 4.735, 8.001, 5.433, 9.143, 3.967, 9.138, 2.181, 7.996, 3.464, 7.996, 3.967, 9.138, 2.487, 9.138, 0.8972, 7.996, 2.181, 7.996, 2.487, 9.138, 1.006, 9.138, -0.3863, 7.996, 0.8972, 7.996, 1.006, 9.138, -0.4744, 9.138, -1.67, 7.996, -0.3863, 7.996, -0.4744, 9.138, -1.955, 9.138, -2.953, 7.996, -1.67, 7.996, -1.955, 9.138, -3.435, 9.138, -4.238, 7.996, -2.953, 7.996, -3.435, 9.138, -4.917, 9.138, -5.526, 7.995, -4.238, 7.996, -4.917, 9.138, -6.403, 9.136, -6.827, 7.952, -5.526, 7.995, -6.403, 9.136, -7.903, 9.087, -8.134, 7.797, -6.827, 7.952, -7.903, 9.087, -9.411, 8.909, -9.423, 7.457, -8.134, 7.797, -9.411, 8.909, -10.9, 8.515, -10.64, 6.868, -9.423, 7.457, -10.9, 8.515, -12.3, 7.836, -11.66, 5.959, -10.64, 6.868, -12.3, 7.836, -13.47, 6.788, -12.37, 4.803, -11.66, 5.959, -13.47, 6.788, -14.3, 5.455, -12.79, 3.53, -12.37, 4.803, -14.3, 5.455, -14.78, 3.987, -13.0, 2.225, -12.79, 3.53, -14.78, 3.987, -15.03, 2.481, -13.08, 0.9189, -13.0, 2.225, -15.03, 2.481, -15.11, 0.9747, -13.07, -0.3853, -13.08, 0.9189, -15.11, 0.9747, -15.1, -0.5295, -12.98, -1.692, -13.07, -0.3853, -15.1, -0.5295, -15.0, -2.037, -12.71, -2.997, -12.98, -1.692, -15.0, -2.037, -14.69, -3.542, -12.22, -4.259, -12.71, -2.997, -14.69, -3.542, -14.12, -4.997, -11.32, -5.307, -12.22, -4.259, -14.12, -4.997, -13.08, -6.206, -10.15, -6.023, -11.32, -5.307, -13.08, -6.206, -11.74, -7.032, -8.864, -6.403, -10.15, -6.023, -11.74, -7.032, -10.25, -7.471, -7.555, -6.584, -8.864, -6.403, -10.25, -7.471, -8.743, -7.679, -6.256, -6.632, -7.555, -6.584, -8.743, -7.679, -7.244, -7.735, -4.967, -6.647, -6.256, -6.632, -7.244, -7.735, -5.758, -7.752, -3.684, -6.663, -4.967, -6.647, -5.758, -7.752, -4.278, -7.77, -2.402, -6.682, -3.684, -6.663, -4.278, -7.77, -2.799, -7.792, -1.119, -6.704, -2.402, -6.682, -2.799, -7.792, -1.32, -7.818, 0.1638, -6.728, -1.119, -6.704, -1.32, -7.818, 0.1602, -7.846, 1.447, -6.754, 0.1638, -6.728, 0.1602, -7.846, 1.64, -7.875, 2.73, -6.779, 1.447, -6.754, 1.64, -7.875, 3.121, -7.905, 4.014, -6.804, 2.73, -6.779, 3.121, -7.905, 4.601, -7.933, 5.299, -6.824, 4.014, -6.804, 4.601, -7.933, 6.083, -7.956, 6.594, -6.835, 5.299, -6.824, 6.083, -7.956, 7.577, -7.968, 7.916, -6.721, 6.594, -6.835, 7.577, -7.968, 9.101, -7.837, 9.211, -6.402, 7.916, -6.721, 9.101, -7.837, 10.6, -7.47, 10.43, -5.859, 9.211, -6.402, 10.6, -7.47, 12.0, -6.843, 11.54, -5.106, 10.43, -5.859, 12.0, -6.843, 13.28, -5.975, 12.48, -4.151, 11.54, -5.106, 13.28, -5.975, 14.37, -4.873, 13.22, -3.029, 12.48, -4.151, 14.37, -4.873, 15.21, -3.579, 13.73, -1.794, 13.22, -3.029, 15.21, -3.579, 15.81, -2.155, 14.0, -0.4879, 13.73, -1.794, 15.81, -2.155, 16.12, -0.6478, -0.6295, 0.9094, -1.583, 0.9094, -1.583, 0.08329, -0.6295, 0.08329, 0.6465, 0.07414, 1.628, 0.07416, 1.628, 0.9238, 0.6465, 0.9237, 0.3246, 0.9094, -0.6295, 0.9094, -0.6295, 0.08329, 0.3246, 0.0833, -0.3353, 0.07411, 0.6465, 0.07414, 0.6465, 0.9237, -0.3353, 0.9237, 1.279, 0.9094, 0.3246, 0.9094, 0.3246, 0.0833, 1.279, 0.08331, -1.317, 0.07408, -0.3353, 0.07411, -0.3353, 0.9237, -1.317, 0.9237, 2.233, 0.9094, 1.279, 0.9094, 1.279, 0.08331, 2.233, 0.08331, -2.299, 0.07406, -1.317, 0.07408, -1.317, 0.9237, -2.299, 0.9237, 3.188, 0.9094, 2.233, 0.9094, 2.233, 0.08331, 3.188, 0.08332, -3.281, 0.07403, -2.299, 0.07406, -2.299, 0.9237, -3.281, 0.9236, 4.143, 0.9094, 3.188, 0.9094, 3.188, 0.08332, 4.143, 0.08332, -4.267, 0.07401, -3.281, 0.07403, -3.281, 0.9236, -4.267, 0.9236, 5.099, 0.9094, 4.143, 0.9094, 4.143, 0.08332, 5.099, 0.08333, -5.262, 0.07398, -4.267, 0.07401, -4.267, 0.9236, -5.262, 0.9236, 6.062, 0.9094, 5.099, 0.9094, 5.099, 0.08333, 6.062, 0.08333, -6.269, 0.07395, -5.262, 0.07398, -5.262, 0.9236, -6.269, 0.9236, 7.048, 0.9094, 6.062, 0.9094, 6.062, 0.08333, 7.048, 0.08334, -7.288, 0.07393, -6.269, 0.07395, -6.269, 0.9236, -7.288, 0.9235, 8.04, 0.9094, 7.048, 0.9094, 7.048, 0.08334, 8.04, 0.08334, -8.32, 0.0739, -7.288, 0.07393, -7.288, 0.9235, -8.32, 0.9235, 9.034, 0.9094, 8.04, 0.9094, 8.04, 0.08334, 9.034, 0.08335, -9.365, 0.07387, -8.32, 0.0739, -8.32, 0.9235, -9.365, 0.9235, 10.03, 0.9094, 9.034, 0.9094, 9.034, 0.08335, 10.03, 0.08335, -10.4, 0.07384, -9.365, 0.07387, -9.365, 0.9235, -10.4, 0.9234, 11.03, 0.9094, 10.03, 0.9094, 10.03, 0.08335, 11.03, 0.08336, -11.43, 0.07382, -10.4, 0.07384, -10.4, 0.9234, -11.43, 0.9234, 12.02, 0.9094, 11.03, 0.9094, 11.03, 0.08336, 12.02, 0.08336, -12.44, 0.07379, -11.43, 0.07382, -11.43, 0.9234, -12.44, 0.9234, 13.02, 0.9094, 12.02, 0.9094, 12.02, 0.08336, 13.02, 0.08336, -13.44, 0.07377, -12.44, 0.07379, -12.44, 0.9234, -13.44, 0.9234, 14.01, 0.9094, 13.02, 0.9094, 13.02, 0.08336, 14.01, 0.08337, -11.46, 0.9093, -12.43, 0.9093, -12.43, 0.08322, -11.46, 0.08322, 13.38, 0.07449, 14.4, 0.07453, 14.4, 0.9241, 13.38, 0.9241, -10.49, 0.9093, -11.46, 0.9093, -11.46, 0.08322, -10.49, 0.08323, 12.35, 0.07446, 13.38, 0.07449, 13.38, 0.9241, 12.35, 0.9241, -9.498, 0.9093, -10.49, 0.9093, -10.49, 0.08323, -9.498, 0.08324, 11.31, 0.07443, 12.35, 0.07446, 12.35, 0.9241, 11.31, 0.924, -8.489, 0.9093, -9.498, 0.9093, -9.498, 0.08324, -8.489, 0.08324, 10.28, 0.0744, 11.31, 0.07443, 11.31, 0.924, 10.28, 0.924, -7.463, 0.9093, -8.489, 0.9093, -8.489, 0.08324, -7.463, 0.08325, 9.264, 0.07437, 10.28, 0.0744, 10.28, 0.924, 9.264, 0.924, -6.445, 0.9093, -7.463, 0.9093, -7.463, 0.08325, -6.445, 0.08326, 8.252, 0.07435, 9.264, 0.07437, 9.264, 0.924, 8.252, 0.924, -5.446, 0.9093, -6.445, 0.9093, -6.445, 0.08326, -5.446, 0.08326, 7.246, 0.07432, 8.252, 0.07435, 8.252, 0.924, 7.246, 0.9239, -4.463, 0.9093, -5.446, 0.9093, -5.446, 0.08326, -4.463, 0.08327, 6.243, 0.07429, 7.246, 0.07432, 7.246, 0.9239, 6.243, 0.9239, -3.496, 0.9094, -4.463, 0.9093, -4.463, 0.08327, -3.496, 0.08327, 5.24, 0.07426, 6.243, 0.07429, 6.243, 0.9239, 5.24, 0.9239, -2.537, 0.9094, -3.496, 0.9094, -3.496, 0.08327, -2.537, 0.08328, 2.61, 0.07419, 3.582, 0.07422, 3.582, 0.9238, 2.61, 0.9238, 4.557, 0.07424, 5.24, 0.07426, 5.24, 0.9239, 4.557, 0.9238, -1.583, 0.9094, -2.537, 0.9094, -2.537, 0.08328, -1.583, 0.08329, 1.628, 0.07416, 2.61, 0.07419, 2.61, 0.9238, 1.628, 0.9238, 3.582, 0.07422, 4.557, 0.07424, 4.557, 0.9238, 3.582, 0.9238])
me_plane_001.materials.append(mat_roadmaterial)
me_plane_001.materials.append(mat_grassmaterial)
me_plane_001.use_remesh_preserve_volume = False
me_plane_001.use_remesh_preserve_attributes = False
me_plane_001.use_mirror_vertex_groups = False
me_plane_001.update()
me_cube_007 = bpy.data.meshes.new('Cube.007')
me_cube_007.from_pydata([(-0.1, -0.3, 0.0), (-0.1, -0.3, 1.853), (-0.1, 0.3, 0.0), (-0.1, 0.3, 1.853), (0.1, -0.3, 0.0), (0.1, -0.3, 1.853), (0.1, 0.3, 0.0), (0.1, 0.3, 1.853)], [], [(1, 3, 2, 0), (3, 7, 6, 2), (7, 5, 4, 6), (5, 1, 0, 4), (0, 2, 6, 4), (5, 7, 3, 1)])
me_cube_007.use_remesh_preserve_volume = False
me_cube_007.use_remesh_preserve_attributes = False
me_cube_007.use_mirror_vertex_groups = False
me_cube_007.update()
me_plane_004 = bpy.data.meshes.new('Plane.004')
me_plane_004.from_pydata([(-80.09, 73.88, 7.237e-06), (187.5, 73.31, -2.586e-06), (213.6, 75.97, -3.606e-06), (238.7, 81.67, -3.187e-06), (261.4, 91.18, -4.117e-06), (280.0, 105.5, -5.986e-06), (293.1, 124.0, -6.968e-06), (301.2, 145.0, -8.424e-06), (305.4, 167.4, -8.86e-06), (306.9, 190.3, -9.131e-06), (304.9, 236.2, -8.792e-06), (299.7, 258.2, -8.182e-06), (290.5, 278.6, -6.831e-06), (274.5, 294.7, -6.119e-06), (253.4, 305.9, -6.123e-06), (228.7, 312.2, -4.757e-06), (202.8, 315.3, -4.072e-06), (-94.47, 319.8, 6.549e-06), (-120.5, 317.9, 7.465e-06), (-145.6, 312.5, 7.011e-06), (-169.3, 303.4, 7.426e-06), (-190.5, 290.9, 6.236e-06), (-208.5, 275.1, 6.629e-06), (-222.5, 256.6, 7.546e-06), (-232.5, 236.1, 7.109e-06), (-237.7, 214.2, 6.935e-06), (-239.2, 191.9, 6.672e-06), (-235.2, 170.2, 6.837e-06), (-225.6, 150.0, 6.292e-06), (-210.4, 132.2, 6.609e-06), (-191.5, 117.0, 6.57e-06), (-170.0, 104.0, 7.399e-06), (-146.7, 93.27, 6.83e-06), (-97.2, 77.29, 6.39e-06), (-80.09, 73.88, 110.4), (187.5, 73.31, 110.4), (213.6, 75.97, 110.4), (238.7, 81.67, 110.4), (261.4, 91.18, 110.4), (280.0, 105.5, 110.4), (293.1, 124.0, 110.4), (301.2, 145.0, 110.4), (305.4, 167.4, 110.4), (306.9, 190.3, 110.4), (304.9, 236.2, 110.4), (299.7, 258.2, 110.4), (290.5, 278.6, 110.4), (274.5, 294.7, 110.4), (253.4, 305.9, 110.4), (228.7, 312.2, 110.4), (202.8, 315.3, 110.4), (-94.47, 319.8, 110.4), (-120.5, 317.9, 110.4), (-145.6, 312.5, 110.4), (-169.3, 303.4, 110.4), (-190.5, 290.9, 110.4), (-208.5, 275.1, 110.4), (-222.5, 256.6, 110.4), (-232.5, 236.1, 110.4), (-237.7, 214.2, 110.4), (-239.2, 191.9, 110.4), (-235.2, 170.2, 110.4), (-225.6, 150.0, 110.4), (-210.4, 132.2, 110.4), (-191.5, 117.0, 110.4), (-170.0, 104.0, 110.4), (-146.7, 93.27, 110.4), (-97.2, 77.29, 110.4), (263.6, -38.74, -5.102e-06), (305.2, -33.82, -4.446e-06), (346.2, -22.98, -7.368e-06), (384.8, -4.254, -8.989e-06), (417.2, 24.67, -9.812e-06), (439.9, 61.43, -1.213e-05), (453.4, 101.9, -1.285e-05), (460.1, 143.5, -1.421e-05), (462.5, 185.0, -1.469e-05), (459.3, 268.1, -1.41e-05), (450.9, 309.6, -1.273e-05), (435.1, 349.7, -1.159e-05), (406.5, 383.1, -8.599e-06), (369.4, 405.9, -4.842e-06), (328.4, 418.0, -4.713e-06), (286.8, 423.7, -4.535e-06), (-163.4, 431.7, 1.727e-05), (-205.4, 428.1, 1.574e-05), (-246.6, 417.9, 1.653e-05), (-285.5, 400.6, 1.581e-05), (-320.7, 376.7, 1.788e-05), (-350.7, 346.3, 1.72e-05), (-374.0, 310.6, 1.56e-05), (-390.5, 271.3, 1.636e-05), (-399.0, 229.8, 1.667e-05), (-401.4, 187.3, 1.712e-05), (-394.7, 145.0, 1.68e-05), (-378.3, 105.2, 1.768e-05), (-352.9, 70.73, 1.701e-05), (-321.9, 41.82, 1.694e-05), (-287.4, 17.75, 1.534e-05), (-250.5, -2.001, 1.618e-05), (-212.1, -18.17, 1.518e-05), (-172.4, -31.13, 1.663e-05), (-144.7, -37.51, 1.506e-05), (263.6, -38.74, 110.1), (305.2, -33.82, 110.1), (346.2, -22.98, 110.1), (384.8, -4.254, 110.1), (417.2, 24.67, 110.1), (439.9, 61.43, 110.1), (453.4, 101.9, 110.1), (460.1, 143.5, 110.1), (462.5, 185.0, 110.1), (459.3, 268.1, 110.1), (450.9, 309.6, 110.1), (435.1, 349.7, 110.1), (406.5, 383.1, 110.1), (369.4, 405.9, 110.1), (328.4, 418.0, 110.1), (286.8, 423.7, 110.1), (-163.4, 431.7, 110.1), (-205.4, 428.1, 110.1), (-246.6, 417.9, 110.1), (-285.5, 400.6, 110.1), (-320.7, 376.7, 110.1), (-350.7, 346.3, 110.1), (-374.0, 310.6, 110.1), (-390.5, 271.3, 110.1), (-399.0, 229.8, 110.1), (-401.4, 187.3, 110.1), (-394.7, 145.0, 110.1), (-378.3, 105.2, 110.1), (-352.9, 70.73, 110.1), (-321.9, 41.82, 110.1), (-287.4, 17.75, 110.1), (-250.5, -2.001, 110.1), (-212.1, -18.17, 110.1), (-172.4, -31.13, 110.1), (-144.7, -37.51, 110.1)], [], [(19, 20, 54, 53), (4, 5, 39, 38), (20, 21, 55, 54), (5, 6, 40, 39), (21, 22, 56, 55), (6, 7, 41, 40), (22, 23, 57, 56), (7, 8, 42, 41), (23, 24, 58, 57), (8, 9, 43, 42), (24, 25, 59, 58), (102, 137, 103, 68), (25, 26, 60, 59), (26, 27, 61, 60), (10, 11, 45, 44), (27, 28, 62, 61), (11, 12, 46, 45), (28, 29, 63, 62), (12, 13, 47, 46), (29, 30, 64, 63), (13, 14, 48, 47), (30, 31, 65, 64), (14, 15, 49, 48), (31, 32, 66, 65), (15, 16, 50, 49), (83, 118, 119, 84), (9, 10, 44, 43), (33, 0, 34, 67), (1, 2, 36, 35), (17, 18, 52, 51), (2, 3, 37, 36), (18, 19, 53, 52), (3, 4, 38, 37), (77, 76, 111, 112), (16, 17, 51, 50), (69, 68, 103, 104), (85, 84, 119, 120), (70, 69, 104, 105), (86, 85, 120, 121), (71, 70, 105, 106), (87, 86, 121, 122), (72, 71, 106, 107), (88, 87, 122, 123), (73, 72, 107, 108), (89, 88, 123, 124), (74, 73, 108, 109), (90, 89, 124, 125), (75, 74, 109, 110), (91, 90, 125, 126), (76, 75, 110, 111), (92, 91, 126, 127), (0, 1, 35, 34), (93, 92, 127, 128), (94, 93, 128, 129), (78, 77, 112, 113), (95, 94, 129, 130), (79, 78, 113, 114), (96, 95, 130, 131), (80, 79, 114, 115), (97, 96, 131, 132), (81, 80, 115, 116), (98, 97, 132, 133), (82, 81, 116, 117), (99, 98, 133, 134), (83, 82, 117, 118), (100, 99, 134, 135), (101, 100, 135, 136), (102, 101, 136, 137), (32, 33, 67, 66)])
_uv = me_plane_004.uv_layers.new(name='UVMap')
_uv.uv.foreach_set('vector', [-4.186, 0.9189, -4.774, 0.9189, -4.774, 0.08562, -4.186, 0.08562, 5.77, 0.09659, 6.308, 0.09662, 6.308, 0.9196, 5.77, 0.9196, -4.774, 0.9189, -5.347, 0.9189, -5.347, 0.08562, -4.774, 0.08562, 6.308, 0.09662, 6.827, 0.09664, 6.827, 0.9197, 6.308, 0.9196, -5.347, 0.9189, -5.904, 0.9189, -5.904, 0.08562, -5.347, 0.08562, 6.827, 0.09664, 7.345, 0.09666, 7.345, 0.9197, 6.827, 0.9197, -5.904, 0.9189, -6.443, 0.9189, -6.443, 0.08561, -5.904, 0.08562, 7.345, 0.09666, 7.867, 0.09669, 7.867, 0.9197, 7.345, 0.9197, -6.443, 0.9189, -6.974, 0.9189, -6.974, 0.08561, -6.443, 0.08561, 7.867, 0.09669, 8.394, 0.09671, 8.394, 0.9197, 7.867, 0.9197, -6.974, 0.9189, -7.497, 0.9189, -7.497, 0.08561, -6.974, 0.08561, 4.557, 0.07424, 4.557, 0.9238, -5.262, 0.9236, -5.262, 0.07398, -7.516, 0.09602, -7.003, 0.09604, -7.003, 0.9191, -7.516, 0.919, -7.003, 0.09604, -6.497, 0.09606, -6.497, 0.9191, -7.003, 0.9191, 7.252, 0.9189, 6.727, 0.9189, 6.727, 0.08561, 7.252, 0.08561, -6.497, 0.09606, -5.984, 0.09608, -5.984, 0.9191, -6.497, 0.9191, 6.727, 0.9189, 6.206, 0.9189, 6.206, 0.08561, 6.727, 0.08561, -5.984, 0.09608, -5.448, 0.09611, -5.448, 0.9191, -5.984, 0.9191, 6.206, 0.9189, 5.679, 0.9189, 5.679, 0.08561, 6.206, 0.08561, -5.448, 0.09611, -4.889, 0.09613, -4.889, 0.9191, -5.448, 0.9191, 5.679, 0.9189, 5.123, 0.9189, 5.123, 0.08562, 5.679, 0.08561, -4.889, 0.09613, -4.314, 0.09615, -4.314, 0.9192, -4.889, 0.9191, 5.123, 0.9189, 4.533, 0.9189, 4.533, 0.08562, 5.123, 0.08562, -4.314, 0.09615, -3.726, 0.09618, -3.726, 0.9192, -4.314, 0.9192, 4.533, 0.9189, 3.925, 0.9189, 3.925, 0.08562, 4.533, 0.08562, -4.463, 0.9093, -4.463, 0.08327, 6.062, 0.08333, 6.062, 0.9094, 8.321, 0.9189, 7.252, 0.9189, 7.252, 0.08561, 8.321, 0.08561, -2.531, 0.09623, -2.131, 0.09625, -2.131, 0.9193, -2.531, 0.9192, 4.011, 0.09652, 4.614, 0.09654, 4.614, 0.9196, 4.011, 0.9195, -2.983, 0.9189, -3.589, 0.9189, -3.589, 0.08562, -2.983, 0.08562, 4.614, 0.09654, 5.203, 0.09657, 5.203, 0.9196, 4.614, 0.9196, -3.589, 0.9189, -4.186, 0.9189, -4.186, 0.08562, -3.589, 0.08562, 5.203, 0.09657, 5.77, 0.09659, 5.77, 0.9196, 5.203, 0.9196, -10.49, 0.9093, -12.43, 0.9093, -12.43, 0.08322, -10.49, 0.08323, 3.925, 0.9189, -2.983, 0.9189, -2.983, 0.08562, 3.925, 0.08562, -6.269, 0.07395, -5.262, 0.07398, -5.262, 0.9236, -6.269, 0.9236, 7.048, 0.9094, 6.062, 0.9094, 6.062, 0.08333, 7.048, 0.08334, -7.288, 0.07393, -6.269, 0.07395, -6.269, 0.9236, -7.288, 0.9235, 8.04, 0.9094, 7.048, 0.9094, 7.048, 0.08334, 8.04, 0.08334, -8.32, 0.0739, -7.288, 0.07393, -7.288, 0.9235, -8.32, 0.9235, 9.034, 0.9094, 8.04, 0.9094, 8.04, 0.08334, 9.034, 0.08335, -9.365, 0.07387, -8.32, 0.0739, -8.32, 0.9235, -9.365, 0.9235, 10.03, 0.9094, 9.034, 0.9094, 9.034, 0.08335, 10.03, 0.08335, -10.4, 0.07384, -9.365, 0.07387, -9.365, 0.9235, -10.4, 0.9234, 11.03, 0.9094, 10.03, 0.9094, 10.03, 0.08335, 11.03, 0.08336, -11.43, 0.07382, -10.4, 0.07384, -10.4, 0.9234, -11.43, 0.9234, 12.02, 0.9094, 11.03, 0.9094, 11.03, 0.08336, 12.02, 0.08336, -12.44, 0.07379, -11.43, 0.07382, -11.43, 0.9234, -12.44, 0.9234, 13.02, 0.9094, 12.02, 0.9094, 12.02, 0.08336, 13.02, 0.08336, -13.44, 0.07377, -12.44, 0.07379, -12.44, 0.9234, -13.44, 0.9234, 14.01, 0.9094, 13.02, 0.9094, 13.02, 0.08336, 14.01, 0.08337, -2.131, 0.09625, 4.011, 0.09652, 4.011, 0.9195, -2.131, 0.9193, 13.38, 0.07449, 14.4, 0.07453, 14.4, 0.9241, 13.38, 0.9241, 12.35, 0.07446, 13.38, 0.07449, 13.38, 0.9241, 12.35, 0.9241, -9.498, 0.9093, -10.49, 0.9093, -10.49, 0.08323, -9.498, 0.08324, 11.31, 0.07443, 12.35, 0.07446, 12.35, 0.9241, 11.31, 0.924, -8.489, 0.9093, -9.498, 0.9093, -9.498, 0.08324, -8.489, 0.08324, 10.28, 0.0744, 11.31, 0.07443, 11.31, 0.924, 10.28, 0.924, -7.463, 0.9093, -8.489, 0.9093, -8.489, 0.08324, -7.463, 0.08325, 9.264, 0.07437, 10.28, 0.0744, 10.28, 0.924, 9.264, 0.924, -6.445, 0.9093, -7.463, 0.9093, -7.463, 0.08325, -6.445, 0.08326, 8.252, 0.07435, 9.264, 0.07437, 9.264, 0.924, 8.252, 0.924, -5.446, 0.9093, -6.445, 0.9093, -6.445, 0.08326, -5.446, 0.08326, 7.246, 0.07432, 8.252, 0.07435, 8.252, 0.924, 7.246, 0.9239, -4.463, 0.9093, -5.446, 0.9093, -5.446, 0.08326, -4.463, 0.08327, 6.243, 0.07429, 7.246, 0.07432, 7.246, 0.9239, 6.243, 0.9239, 5.24, 0.07426, 6.243, 0.07429, 6.243, 0.9239, 5.24, 0.9239, 4.557, 0.07424, 5.24, 0.07426, 5.24, 0.9239, 4.557, 0.9238, -3.726, 0.09618, -2.531, 0.09623, -2.531, 0.9192, -3.726, 0.9192])
me_plane_004.materials.append(mat_startline)
me_plane_004.use_remesh_preserve_volume = False
me_plane_004.use_remesh_preserve_attributes = False
me_plane_004.use_mirror_vertex_groups = False
me_plane_004.update()
me_plane_002 = bpy.data.meshes.new('Plane.002')
me_plane_002.from_pydata([(-348.8, 17.07, 0.0), (419.5, -28.02, 0.0), (-404.9, 88.02, 0.0), (465.6, 88.02, 0.0), (265.9, -67.44, 0.0), (262.5, 94.37, 0.0), (-114.8, 88.02, 0.0), (-114.8, -67.44, 0.0), (-346.7, 420.1, 0.0), (-114.8, 441.3, 0.0), (415.3, 416.4, 0.0), (265.9, 438.8, 0.0), (259.0, 300.0, 0.0), (465.6, 308.8, 0.0), (-404.9, 308.8, 0.0), (-114.8, 308.8, 0.0)], [], [(4, 1, 3, 5), (7, 4, 5, 6), (0, 7, 6, 2), (14, 15, 9, 8), (12, 13, 10, 11), (5, 3, 13, 12), (2, 6, 15, 14), (12, 11, 9, 15)])
me_plane_002.use_remesh_preserve_volume = False
me_plane_002.use_remesh_preserve_attributes = False
me_plane_002.use_mirror_vertex_groups = False
me_plane_002.update()
me_cube_001 = bpy.data.meshes.new('Cube.001')
me_cube_001.from_pydata([(-904.7, -904.7, 904.7), (-904.7, 904.7, 904.7), (904.7, -904.7, 904.7), (904.7, 904.7, 904.7), (-904.7, -904.7, 0.0), (-904.7, 904.7, 0.0), (904.7, 904.7, 0.0), (904.7, -904.7, 0.0)], [], [(2, 0, 1, 3), (2, 7, 4, 0), (3, 6, 7, 2), (1, 5, 6, 3), (0, 4, 5, 1)])
_uv = me_cube_001.uv_layers.new(name='UVMap')
_uv.uv.foreach_set('vector', [0.5, 0.5, 0.0, 0.5, 0.0, 1.0, 0.5, 1.0, 0.5, 0.5, 0.5, 0.25, 0.0, 0.25, 0.0, 0.5, 1.0, 0.5, 1.0, 0.25, 0.5, 0.25, 0.5, 0.5, 0.5, 0.248, 0.5, -0.001211, 1.0, -0.001211, 1.0, 0.248, 0.0, 0.248, 0.0, 0.0, 0.5, 0.0, 0.5, 0.248])
me_cube_001.materials.append(mat_skyboxmaterial)
me_cube_001.use_remesh_preserve_volume = False
me_cube_001.use_remesh_preserve_attributes = False
me_cube_001.use_mirror_vertex_groups = False
me_cube_001.update()
me_cube_002 = bpy.data.meshes.new('Cube.002')
me_cube_002.from_pydata([(-2.472, 1.0, 0.8402), (-2.364, 0.4154, 1.717), (4.48, 0.3025, 0.8402), (4.377, 0.1139, 0.9994), (-0.9738, 0.2363, 1.783), (-0.9738, 0.8231, 0.8402), (-2.487, 1.11, 0.9111), (-2.414, 0.6709, 1.562), (-1.463, 0.9332, 0.9111), (-1.284, 0.4918, 1.667), (-1.441, 1.176, 0.4392), (-2.246, 1.162, 0.3904), (-1.751, 1.286, 0.5101), (-2.261, 1.272, 0.4613), (-2.833, 1.11, 0.9111), (-2.818, 1.0, 0.8402), (-2.472, 1.272, 0.5101), (-2.457, 1.162, 0.4392), (-0.1556, 0.2179, 1.547), (-0.1556, 0.745, 0.8402), (-2.472, -1.0, 0.8402), (-2.364, -0.4154, 1.717), (4.48, -0.3025, 0.8402), (4.377, -0.1139, 0.9994), (4.445, -1.943e-07, 0.9994), (4.548, -1.988e-07, 0.8402), (-2.3, 1.005e-07, 1.769), (-2.223, 9.715e-08, 0.8402), (-0.9738, -0.2363, 1.783), (-0.9738, -0.8231, 0.8402), (-0.9566, 4.181e-08, 1.807), (-0.9566, 4.181e-08, 0.8402), (-2.487, -1.11, 0.9111), (-2.414, -0.6709, 1.562), (-1.463, -0.9332, 0.9111), (-1.284, -0.4918, 1.667), (-1.441, -1.176, 0.4392), (-2.246, -1.162, 0.3904), (-1.751, -1.286, 0.5101), (-2.261, -1.272, 0.4613), (-2.833, -1.11, 0.9111), (-2.818, -1.0, 0.8402), (-2.472, -1.272, 0.5101), (-2.457, -1.162, 0.4392), (-0.1556, -0.2179, 1.547), (-0.1556, -0.745, 0.8402), (-0.1309, 5.722e-09, 1.556), (-0.1309, 5.722e-09, 0.8402)], [], [(18, 3, 2, 19), (26, 1, 0, 27), (46, 24, 3, 18), (19, 2, 25, 47), (3, 24, 25, 2), (0, 5, 31, 27), (26, 30, 4, 1), (0, 1, 7, 6), (7, 9, 8, 6), (4, 5, 8, 9), (0, 6, 14, 15), (1, 4, 9, 7), (10, 11, 13, 12), (6, 8, 12, 13), (5, 0, 11, 10), (8, 5, 10, 12), (15, 14, 16, 17), (6, 13, 16, 14), (13, 11, 17, 16), (11, 0, 15, 17), (5, 19, 47, 31), (30, 46, 18, 4), (4, 18, 19, 5), (44, 45, 22, 23), (26, 27, 20, 21), (46, 44, 23, 24), (45, 47, 25, 22), (23, 22, 25, 24), (20, 27, 31, 29), (26, 21, 28, 30), (20, 32, 33, 21), (33, 32, 34, 35), (28, 35, 34, 29), (20, 41, 40, 32), (21, 33, 35, 28), (36, 38, 39, 37), (32, 39, 38, 34), (29, 36, 37, 20), (34, 38, 36, 29), (41, 43, 42, 40), (32, 40, 42, 39), (39, 42, 43, 37), (37, 43, 41, 20), (29, 31, 47, 45), (30, 28, 44, 46), (28, 29, 45, 44)])
_uv = me_cube_002.uv_layers.new(name='UVMap')
_uv.uv.foreach_set('vector', [0.6432, 0.2929, 0.03836, 0.294, 0.01707, 0.264, 0.6297, 0.1725, 0.143, 0.8847, 0.1949, 0.8914, 0.2683, 0.9999, 0.1409, 0.9999, 0.6395, 0.3224, 0.0317, 0.3091, 0.03836, 0.294, 0.6432, 0.2929, 0.3292, 0.6114, 0.9022, 0.6661, 0.9106, 0.7035, 0.3322, 0.7035, 0.03836, 0.294, 0.0317, 0.3091, 0.006175, 0.3085, 0.01707, 0.264, 0.04284, 0.5799, 0.2281, 0.6017, 0.2302, 0.7035, 0.07373, 0.7035, 0.9237, 0.3287, 0.7526, 0.3249, 0.7551, 0.2952, 0.933, 0.2736, 0.2683, 0.9999, 0.1949, 0.8914, 0.2271, 0.9106, 0.282, 0.9911, 0.9399, 0.2334, 0.7946, 0.2606, 0.8068, 0.1493, 0.9427, 0.1258, 0.7551, 0.2952, 0.7385, 0.1527, 0.8068, 0.1493, 0.7946, 0.2606, 0.9585, 0.1381, 0.9427, 0.1258, 0.9637, 0.09659, 0.9861, 0.09329, 0.933, 0.2736, 0.7551, 0.2952, 0.7946, 0.2606, 0.9399, 0.2334, 0.8016, 0.07748, 0.8987, 0.05051, 0.9022, 0.06791, 0.8433, 0.08368, 0.9427, 0.1258, 0.8068, 0.1493, 0.8433, 0.08368, 0.9022, 0.06791, 0.2281, 0.6017, 0.04284, 0.5799, 0.0741, 0.5225, 0.1732, 0.5333, 0.8068, 0.1493, 0.7385, 0.1527, 0.8016, 0.07748, 0.8433, 0.08368, 0.9861, 0.09329, 0.9637, 0.09659, 0.9281, 0.07063, 0.9296, 0.054, 0.9427, 0.1258, 0.9022, 0.06791, 0.9281, 0.07063, 0.9637, 0.09659, 0.9022, 0.06791, 0.8987, 0.05051, 0.9296, 0.054, 0.9281, 0.07063, 0.0741, 0.5225, 0.04284, 0.5799, 0.0001446, 0.5775, 0.04769, 0.5266, 0.2281, 0.6017, 0.3292, 0.6114, 0.3322, 0.7035, 0.2302, 0.7035, 0.7526, 0.3249, 0.6395, 0.3224, 0.6432, 0.2929, 0.7551, 0.2952, 0.7551, 0.2952, 0.6432, 0.2929, 0.6297, 0.1725, 0.7385, 0.1527, 0.6419, 0.3521, 0.6231, 0.4718, 0.01509, 0.3535, 0.03769, 0.3244, 0.143, 0.8847, 0.1409, 0.9999, 0.01355, 0.9951, 0.09088, 0.8895, 0.6395, 0.3224, 0.6419, 0.3521, 0.03769, 0.3244, 0.0317, 0.3091, 0.3292, 0.7955, 0.3322, 0.7035, 0.9106, 0.7035, 0.9022, 0.7408, 0.03769, 0.3244, 0.01509, 0.3535, 0.006175, 0.3085, 0.0317, 0.3091, 0.04284, 0.8271, 0.07373, 0.7035, 0.2302, 0.7035, 0.2281, 0.8052, 0.9237, 0.3287, 0.9306, 0.3842, 0.7538, 0.3548, 0.7526, 0.3249, 0.01355, 0.9951, 0.0001446, 0.9859, 0.05802, 0.9075, 0.09088, 0.8895, 0.9357, 0.4247, 0.9337, 0.5323, 0.799, 0.5028, 0.7917, 0.391, 0.7538, 0.3548, 0.7917, 0.391, 0.799, 0.5028, 0.731, 0.4964, 0.95, 0.5207, 0.9757, 0.5667, 0.9535, 0.5624, 0.9337, 0.5323, 0.9306, 0.3842, 0.9357, 0.4247, 0.7917, 0.391, 0.7538, 0.3548, 0.7906, 0.5743, 0.8326, 0.57, 0.8907, 0.5883, 0.8865, 0.6055, 0.9337, 0.5323, 0.8907, 0.5883, 0.8326, 0.57, 0.799, 0.5028, 0.2281, 0.8052, 0.1732, 0.8736, 0.0741, 0.8844, 0.04284, 0.8271, 0.799, 0.5028, 0.8326, 0.57, 0.7906, 0.5743, 0.731, 0.4964, 0.9757, 0.5667, 0.9175, 0.6034, 0.9167, 0.5867, 0.9535, 0.5624, 0.9337, 0.5323, 0.9535, 0.5624, 0.9167, 0.5867, 0.8907, 0.5883, 0.8907, 0.5883, 0.9167, 0.5867, 0.9175, 0.6034, 0.8865, 0.6055, 0.0741, 0.8844, 0.04769, 0.8803, 0.0001446, 0.8294, 0.04284, 0.8271, 0.2281, 0.8052, 0.2302, 0.7035, 0.3322, 0.7035, 0.3292, 0.7955, 0.7526, 0.3249, 0.7538, 0.3548, 0.6419, 0.3521, 0.6395, 0.3224, 0.7538, 0.3548, 0.731, 0.4964, 0.6231, 0.4718, 0.6419, 0.3521])
me_cube_002.materials.append(mat_meisarmat)
me_cube_002.use_remesh_preserve_volume = False
me_cube_002.use_remesh_preserve_attributes = False
me_cube_002.use_mirror_vertex_groups = False
me_cube_002.update()
me_cube_093 = bpy.data.meshes.new('Cube.093')
me_cube_093.from_pydata([(-1.0, -1.0, -1.0), (-1.0, -1.0, 1.0), (-1.0, 1.0, -1.0), (-1.0, 1.0, 1.0), (1.0, -1.0, -1.0), (1.0, -1.0, 1.0), (1.0, 1.0, -1.0), (1.0, 1.0, 1.0)], [], [(1, 3, 2, 0), (3, 7, 6, 2), (7, 5, 4, 6), (5, 1, 0, 4), (0, 2, 6, 4), (5, 7, 3, 1)])
me_cube_093.use_remesh_preserve_volume = False
me_cube_093.use_remesh_preserve_attributes = False
me_cube_093.use_mirror_vertex_groups = False
me_cube_093.update()
me_cube_091 = bpy.data.meshes.new('Cube.091')
me_cube_091.from_pydata([(-1.0, -1.0, -1.0), (-1.0, -1.0, 1.0), (-1.0, 1.0, -1.0), (-1.0, 1.0, 1.0), (1.0, -1.0, -1.0), (1.0, -1.0, 1.0), (1.0, 1.0, -1.0), (1.0, 1.0, 1.0)], [], [(1, 3, 2, 0), (3, 7, 6, 2), (7, 5, 4, 6), (5, 1, 0, 4), (0, 2, 6, 4), (5, 7, 3, 1)])
me_cube_091.use_remesh_preserve_volume = False
me_cube_091.use_remesh_preserve_attributes = False
me_cube_091.use_mirror_vertex_groups = False
me_cube_091.update()
me_cube_090 = bpy.data.meshes.new('Cube.090')
me_cube_090.from_pydata([(-1.0, -1.0, -1.0), (-1.0, -1.0, 1.0), (-1.0, 1.0, -1.0), (-1.0, 1.0, 1.0), (1.0, -1.0, -1.0), (1.0, -1.0, 1.0), (1.0, 1.0, -1.0), (1.0, 1.0, 1.0)], [], [(1, 3, 2, 0), (3, 7, 6, 2), (7, 5, 4, 6), (5, 1, 0, 4), (0, 2, 6, 4), (5, 7, 3, 1)])
me_cube_090.use_remesh_preserve_volume = False
me_cube_090.use_remesh_preserve_attributes = False
me_cube_090.use_mirror_vertex_groups = False
me_cube_090.update()
me_cube_089 = bpy.data.meshes.new('Cube.089')
me_cube_089.from_pydata([(-1.0, -1.0, -1.0), (-1.0, -1.0, 1.0), (-1.0, 1.0, -1.0), (-1.0, 1.0, 1.0), (1.0, -1.0, -1.0), (1.0, -1.0, 1.0), (1.0, 1.0, -1.0), (1.0, 1.0, 1.0)], [], [(1, 3, 2, 0), (3, 7, 6, 2), (7, 5, 4, 6), (5, 1, 0, 4), (0, 2, 6, 4), (5, 7, 3, 1)])
me_cube_089.use_remesh_preserve_volume = False
me_cube_089.use_remesh_preserve_attributes = False
me_cube_089.use_mirror_vertex_groups = False
me_cube_089.update()
me_cube_088 = bpy.data.meshes.new('Cube.088')
me_cube_088.from_pydata([(-1.0, -1.0, -1.0), (-1.0, -1.0, 1.0), (-1.0, 1.0, -1.0), (-1.0, 1.0, 1.0), (1.0, -1.0, -1.0), (1.0, -1.0, 1.0), (1.0, 1.0, -1.0), (1.0, 1.0, 1.0)], [], [(1, 3, 2, 0), (3, 7, 6, 2), (7, 5, 4, 6), (5, 1, 0, 4), (0, 2, 6, 4), (5, 7, 3, 1)])
me_cube_088.use_remesh_preserve_volume = False
me_cube_088.use_remesh_preserve_attributes = False
me_cube_088.use_mirror_vertex_groups = False
me_cube_088.update()
me_cube_087 = bpy.data.meshes.new('Cube.087')
me_cube_087.from_pydata([(-1.0, -1.0, -1.0), (-1.0, -1.0, 1.0), (-1.0, 1.0, -1.0), (-1.0, 1.0, 1.0), (1.0, -1.0, -1.0), (1.0, -1.0, 1.0), (1.0, 1.0, -1.0), (1.0, 1.0, 1.0)], [], [(1, 3, 2, 0), (3, 7, 6, 2), (7, 5, 4, 6), (5, 1, 0, 4), (0, 2, 6, 4), (5, 7, 3, 1)])
me_cube_087.use_remesh_preserve_volume = False
me_cube_087.use_remesh_preserve_attributes = False
me_cube_087.use_mirror_vertex_groups = False
me_cube_087.update()
me_cube_086 = bpy.data.meshes.new('Cube.086')
me_cube_086.from_pydata([(-1.0, -1.0, -1.0), (-1.0, -1.0, 1.0), (-1.0, 1.0, -1.0), (-1.0, 1.0, 1.0), (1.0, -1.0, -1.0), (1.0, -1.0, 1.0), (1.0, 1.0, -1.0), (1.0, 1.0, 1.0)], [], [(1, 3, 2, 0), (3, 7, 6, 2), (7, 5, 4, 6), (5, 1, 0, 4), (0, 2, 6, 4), (5, 7, 3, 1)])
me_cube_086.use_remesh_preserve_volume = False
me_cube_086.use_remesh_preserve_attributes = False
me_cube_086.use_mirror_vertex_groups = False
me_cube_086.update()
me_cube_085 = bpy.data.meshes.new('Cube.085')
me_cube_085.from_pydata([(-1.0, -1.0, -1.0), (-1.0, -1.0, 1.0), (-1.0, 1.0, -1.0), (-1.0, 1.0, 1.0), (1.0, -1.0, -1.0), (1.0, -1.0, 1.0), (1.0, 1.0, -1.0), (1.0, 1.0, 1.0)], [], [(1, 3, 2, 0), (3, 7, 6, 2), (7, 5, 4, 6), (5, 1, 0, 4), (0, 2, 6, 4), (5, 7, 3, 1)])
me_cube_085.use_remesh_preserve_volume = False
me_cube_085.use_remesh_preserve_attributes = False
me_cube_085.use_mirror_vertex_groups = False
me_cube_085.update()
me_cube_084 = bpy.data.meshes.new('Cube.084')
me_cube_084.from_pydata([(-1.0, -1.0, -1.0), (-1.0, -1.0, 1.0), (-1.0, 1.0, -1.0), (-1.0, 1.0, 1.0), (1.0, -1.0, -1.0), (1.0, -1.0, 1.0), (1.0, 1.0, -1.0), (1.0, 1.0, 1.0)], [], [(1, 3, 2, 0), (3, 7, 6, 2), (7, 5, 4, 6), (5, 1, 0, 4), (0, 2, 6, 4), (5, 7, 3, 1)])
me_cube_084.use_remesh_preserve_volume = False
me_cube_084.use_remesh_preserve_attributes = False
me_cube_084.use_mirror_vertex_groups = False
me_cube_084.update()
me_cube_083 = bpy.data.meshes.new('Cube.083')
me_cube_083.from_pydata([(-1.0, -1.0, -1.0), (-1.0, -1.0, 1.0), (-1.0, 1.0, -1.0), (-1.0, 1.0, 1.0), (1.0, -1.0, -1.0), (1.0, -1.0, 1.0), (1.0, 1.0, -1.0), (1.0, 1.0, 1.0)], [], [(1, 3, 2, 0), (3, 7, 6, 2), (7, 5, 4, 6), (5, 1, 0, 4), (0, 2, 6, 4), (5, 7, 3, 1)])
me_cube_083.use_remesh_preserve_volume = False
me_cube_083.use_remesh_preserve_attributes = False
me_cube_083.use_mirror_vertex_groups = False
me_cube_083.update()
me_cube_082 = bpy.data.meshes.new('Cube.082')
me_cube_082.from_pydata([(-1.0, -1.0, -1.0), (-1.0, -1.0, 1.0), (-1.0, 1.0, -1.0), (-1.0, 1.0, 1.0), (1.0, -1.0, -1.0), (1.0, -1.0, 1.0), (1.0, 1.0, -1.0), (1.0, 1.0, 1.0)], [], [(1, 3, 2, 0), (3, 7, 6, 2), (7, 5, 4, 6), (5, 1, 0, 4), (0, 2, 6, 4), (5, 7, 3, 1)])
me_cube_082.use_remesh_preserve_volume = False
me_cube_082.use_remesh_preserve_attributes = False
me_cube_082.use_mirror_vertex_groups = False
me_cube_082.update()
me_cube_081 = bpy.data.meshes.new('Cube.081')
me_cube_081.from_pydata([(-1.0, -1.0, -1.0), (-1.0, -1.0, 1.0), (-1.0, 1.0, -1.0), (-1.0, 1.0, 1.0), (1.0, -1.0, -1.0), (1.0, -1.0, 1.0), (1.0, 1.0, -1.0), (1.0, 1.0, 1.0)], [], [(1, 3, 2, 0), (3, 7, 6, 2), (7, 5, 4, 6), (5, 1, 0, 4), (0, 2, 6, 4), (5, 7, 3, 1)])
me_cube_081.use_remesh_preserve_volume = False
me_cube_081.use_remesh_preserve_attributes = False
me_cube_081.use_mirror_vertex_groups = False
me_cube_081.update()
me_cube_080 = bpy.data.meshes.new('Cube.080')
me_cube_080.from_pydata([(-1.0, -1.0, -1.0), (-1.0, -1.0, 1.0), (-1.0, 1.0, -1.0), (-1.0, 1.0, 1.0), (1.0, -1.0, -1.0), (1.0, -1.0, 1.0), (1.0, 1.0, -1.0), (1.0, 1.0, 1.0)], [], [(1, 3, 2, 0), (3, 7, 6, 2), (7, 5, 4, 6), (5, 1, 0, 4), (0, 2, 6, 4), (5, 7, 3, 1)])
me_cube_080.use_remesh_preserve_volume = False
me_cube_080.use_remesh_preserve_attributes = False
me_cube_080.use_mirror_vertex_groups = False
me_cube_080.update()
me_cube_079 = bpy.data.meshes.new('Cube.079')
me_cube_079.from_pydata([(-1.0, -1.0, -1.0), (-1.0, -1.0, 1.0), (-1.0, 1.0, -1.0), (-1.0, 1.0, 1.0), (1.0, -1.0, -1.0), (1.0, -1.0, 1.0), (1.0, 1.0, -1.0), (1.0, 1.0, 1.0)], [], [(1, 3, 2, 0), (3, 7, 6, 2), (7, 5, 4, 6), (5, 1, 0, 4), (0, 2, 6, 4), (5, 7, 3, 1)])
me_cube_079.use_remesh_preserve_volume = False
me_cube_079.use_remesh_preserve_attributes = False
me_cube_079.use_mirror_vertex_groups = False
me_cube_079.update()
me_cube_078 = bpy.data.meshes.new('Cube.078')
me_cube_078.from_pydata([(-1.0, -1.0, -1.0), (-1.0, -1.0, 1.0), (-1.0, 1.0, -1.0), (-1.0, 1.0, 1.0), (1.0, -1.0, -1.0), (1.0, -1.0, 1.0), (1.0, 1.0, -1.0), (1.0, 1.0, 1.0)], [], [(1, 3, 2, 0), (3, 7, 6, 2), (7, 5, 4, 6), (5, 1, 0, 4), (0, 2, 6, 4), (5, 7, 3, 1)])
me_cube_078.use_remesh_preserve_volume = False
me_cube_078.use_remesh_preserve_attributes = False
me_cube_078.use_mirror_vertex_groups = False
me_cube_078.update()
me_cube_077 = bpy.data.meshes.new('Cube.077')
me_cube_077.from_pydata([(-1.0, -1.0, -1.0), (-1.0, -1.0, 1.0), (-1.0, 1.0, -1.0), (-1.0, 1.0, 1.0), (1.0, -1.0, -1.0), (1.0, -1.0, 1.0), (1.0, 1.0, -1.0), (1.0, 1.0, 1.0)], [], [(1, 3, 2, 0), (3, 7, 6, 2), (7, 5, 4, 6), (5, 1, 0, 4), (0, 2, 6, 4), (5, 7, 3, 1)])
me_cube_077.use_remesh_preserve_volume = False
me_cube_077.use_remesh_preserve_attributes = False
me_cube_077.use_mirror_vertex_groups = False
me_cube_077.update()
me_cube_076 = bpy.data.meshes.new('Cube.076')
me_cube_076.from_pydata([(-1.0, -1.0, -1.0), (-1.0, -1.0, 1.0), (-1.0, 1.0, -1.0), (-1.0, 1.0, 1.0), (1.0, -1.0, -1.0), (1.0, -1.0, 1.0), (1.0, 1.0, -1.0), (1.0, 1.0, 1.0)], [], [(1, 3, 2, 0), (3, 7, 6, 2), (7, 5, 4, 6), (5, 1, 0, 4), (0, 2, 6, 4), (5, 7, 3, 1)])
me_cube_076.use_remesh_preserve_volume = False
me_cube_076.use_remesh_preserve_attributes = False
me_cube_076.use_mirror_vertex_groups = False
me_cube_076.update()
me_cube_075 = bpy.data.meshes.new('Cube.075')
me_cube_075.from_pydata([(-1.0, -1.0, -1.0), (-1.0, -1.0, 1.0), (-1.0, 1.0, -1.0), (-1.0, 1.0, 1.0), (1.0, -1.0, -1.0), (1.0, -1.0, 1.0), (1.0, 1.0, -1.0), (1.0, 1.0, 1.0)], [], [(1, 3, 2, 0), (3, 7, 6, 2), (7, 5, 4, 6), (5, 1, 0, 4), (0, 2, 6, 4), (5, 7, 3, 1)])
me_cube_075.use_remesh_preserve_volume = False
me_cube_075.use_remesh_preserve_attributes = False
me_cube_075.use_mirror_vertex_groups = False
me_cube_075.update()
me_cube_074 = bpy.data.meshes.new('Cube.074')
me_cube_074.from_pydata([(-1.0, -1.0, -1.0), (-1.0, -1.0, 1.0), (-1.0, 1.0, -1.0), (-1.0, 1.0, 1.0), (1.0, -1.0, -1.0), (1.0, -1.0, 1.0), (1.0, 1.0, -1.0), (1.0, 1.0, 1.0)], [], [(1, 3, 2, 0), (3, 7, 6, 2), (7, 5, 4, 6), (5, 1, 0, 4), (0, 2, 6, 4), (5, 7, 3, 1)])
me_cube_074.use_remesh_preserve_volume = False
me_cube_074.use_remesh_preserve_attributes = False
me_cube_074.use_mirror_vertex_groups = False
me_cube_074.update()
me_cube_073 = bpy.data.meshes.new('Cube.073')
me_cube_073.from_pydata([(-1.0, -1.0, -1.0), (-1.0, -1.0, 1.0), (-1.0, 1.0, -1.0), (-1.0, 1.0, 1.0), (1.0, -1.0, -1.0), (1.0, -1.0, 1.0), (1.0, 1.0, -1.0), (1.0, 1.0, 1.0)], [], [(1, 3, 2, 0), (3, 7, 6, 2), (7, 5, 4, 6), (5, 1, 0, 4), (0, 2, 6, 4), (5, 7, 3, 1)])
me_cube_073.use_remesh_preserve_volume = False
me_cube_073.use_remesh_preserve_attributes = False
me_cube_073.use_mirror_vertex_groups = False
me_cube_073.update()
me_cube_072 = bpy.data.meshes.new('Cube.072')
me_cube_072.from_pydata([(-1.0, -1.0, -1.0), (-1.0, -1.0, 1.0), (-1.0, 1.0, -1.0), (-1.0, 1.0, 1.0), (1.0, -1.0, -1.0), (1.0, -1.0, 1.0), (1.0, 1.0, -1.0), (1.0, 1.0, 1.0)], [], [(1, 3, 2, 0), (3, 7, 6, 2), (7, 5, 4, 6), (5, 1, 0, 4), (0, 2, 6, 4), (5, 7, 3, 1)])
me_cube_072.use_remesh_preserve_volume = False
me_cube_072.use_remesh_preserve_attributes = False
me_cube_072.use_mirror_vertex_groups = False
me_cube_072.update()
me_cube_071 = bpy.data.meshes.new('Cube.071')
me_cube_071.from_pydata([(-1.0, -1.0, -1.0), (-1.0, -1.0, 1.0), (-1.0, 1.0, -1.0), (-1.0, 1.0, 1.0), (1.0, -1.0, -1.0), (1.0, -1.0, 1.0), (1.0, 1.0, -1.0), (1.0, 1.0, 1.0)], [], [(1, 3, 2, 0), (3, 7, 6, 2), (7, 5, 4, 6), (5, 1, 0, 4), (0, 2, 6, 4), (5, 7, 3, 1)])
me_cube_071.use_remesh_preserve_volume = False
me_cube_071.use_remesh_preserve_attributes = False
me_cube_071.use_mirror_vertex_groups = False
me_cube_071.update()
me_cube_070 = bpy.data.meshes.new('Cube.070')
me_cube_070.from_pydata([(-1.0, -1.0, -1.0), (-1.0, -1.0, 1.0), (-1.0, 1.0, -1.0), (-1.0, 1.0, 1.0), (1.0, -1.0, -1.0), (1.0, -1.0, 1.0), (1.0, 1.0, -1.0), (1.0, 1.0, 1.0)], [], [(1, 3, 2, 0), (3, 7, 6, 2), (7, 5, 4, 6), (5, 1, 0, 4), (0, 2, 6, 4), (5, 7, 3, 1)])
me_cube_070.use_remesh_preserve_volume = False
me_cube_070.use_remesh_preserve_attributes = False
me_cube_070.use_mirror_vertex_groups = False
me_cube_070.update()
me_cube_069 = bpy.data.meshes.new('Cube.069')
me_cube_069.from_pydata([(-1.0, -1.0, -1.0), (-1.0, -1.0, 1.0), (-1.0, 1.0, -1.0), (-1.0, 1.0, 1.0), (1.0, -1.0, -1.0), (1.0, -1.0, 1.0), (1.0, 1.0, -1.0), (1.0, 1.0, 1.0)], [], [(1, 3, 2, 0), (3, 7, 6, 2), (7, 5, 4, 6), (5, 1, 0, 4), (0, 2, 6, 4), (5, 7, 3, 1)])
me_cube_069.use_remesh_preserve_volume = False
me_cube_069.use_remesh_preserve_attributes = False
me_cube_069.use_mirror_vertex_groups = False
me_cube_069.update()
me_cube_068 = bpy.data.meshes.new('Cube.068')
me_cube_068.from_pydata([(-1.0, -1.0, -1.0), (-1.0, -1.0, 1.0), (-1.0, 1.0, -1.0), (-1.0, 1.0, 1.0), (1.0, -1.0, -1.0), (1.0, -1.0, 1.0), (1.0, 1.0, -1.0), (1.0, 1.0, 1.0)], [], [(1, 3, 2, 0), (3, 7, 6, 2), (7, 5, 4, 6), (5, 1, 0, 4), (0, 2, 6, 4), (5, 7, 3, 1)])
me_cube_068.use_remesh_preserve_volume = False
me_cube_068.use_remesh_preserve_attributes = False
me_cube_068.use_mirror_vertex_groups = False
me_cube_068.update()
me_cube_067 = bpy.data.meshes.new('Cube.067')
me_cube_067.from_pydata([(-1.0, -1.0, -1.0), (-1.0, -1.0, 1.0), (-1.0, 1.0, -1.0), (-1.0, 1.0, 1.0), (1.0, -1.0, -1.0), (1.0, -1.0, 1.0), (1.0, 1.0, -1.0), (1.0, 1.0, 1.0)], [], [(1, 3, 2, 0), (3, 7, 6, 2), (7, 5, 4, 6), (5, 1, 0, 4), (0, 2, 6, 4), (5, 7, 3, 1)])
me_cube_067.use_remesh_preserve_volume = False
me_cube_067.use_remesh_preserve_attributes = False
me_cube_067.use_mirror_vertex_groups = False
me_cube_067.update()
me_cube_066 = bpy.data.meshes.new('Cube.066')
me_cube_066.from_pydata([(-1.0, -1.0, -1.0), (-1.0, -1.0, 1.0), (-1.0, 1.0, -1.0), (-1.0, 1.0, 1.0), (1.0, -1.0, -1.0), (1.0, -1.0, 1.0), (1.0, 1.0, -1.0), (1.0, 1.0, 1.0)], [], [(1, 3, 2, 0), (3, 7, 6, 2), (7, 5, 4, 6), (5, 1, 0, 4), (0, 2, 6, 4), (5, 7, 3, 1)])
me_cube_066.use_remesh_preserve_volume = False
me_cube_066.use_remesh_preserve_attributes = False
me_cube_066.use_mirror_vertex_groups = False
me_cube_066.update()
me_cube_065 = bpy.data.meshes.new('Cube.065')
me_cube_065.from_pydata([(-1.0, -1.0, -1.0), (-1.0, -1.0, 1.0), (-1.0, 1.0, -1.0), (-1.0, 1.0, 1.0), (1.0, -1.0, -1.0), (1.0, -1.0, 1.0), (1.0, 1.0, -1.0), (1.0, 1.0, 1.0)], [], [(1, 3, 2, 0), (3, 7, 6, 2), (7, 5, 4, 6), (5, 1, 0, 4), (0, 2, 6, 4), (5, 7, 3, 1)])
me_cube_065.use_remesh_preserve_volume = False
me_cube_065.use_remesh_preserve_attributes = False
me_cube_065.use_mirror_vertex_groups = False
me_cube_065.update()
me_cube_064 = bpy.data.meshes.new('Cube.064')
me_cube_064.from_pydata([(-1.0, -1.0, -1.0), (-1.0, -1.0, 1.0), (-1.0, 1.0, -1.0), (-1.0, 1.0, 1.0), (1.0, -1.0, -1.0), (1.0, -1.0, 1.0), (1.0, 1.0, -1.0), (1.0, 1.0, 1.0)], [], [(1, 3, 2, 0), (3, 7, 6, 2), (7, 5, 4, 6), (5, 1, 0, 4), (0, 2, 6, 4), (5, 7, 3, 1)])
me_cube_064.use_remesh_preserve_volume = False
me_cube_064.use_remesh_preserve_attributes = False
me_cube_064.use_mirror_vertex_groups = False
me_cube_064.update()
me_cube_063 = bpy.data.meshes.new('Cube.063')
me_cube_063.from_pydata([(-1.0, -1.0, -1.0), (-1.0, -1.0, 1.0), (-1.0, 1.0, -1.0), (-1.0, 1.0, 1.0), (1.0, -1.0, -1.0), (1.0, -1.0, 1.0), (1.0, 1.0, -1.0), (1.0, 1.0, 1.0)], [], [(1, 3, 2, 0), (3, 7, 6, 2), (7, 5, 4, 6), (5, 1, 0, 4), (0, 2, 6, 4), (5, 7, 3, 1)])
me_cube_063.use_remesh_preserve_volume = False
me_cube_063.use_remesh_preserve_attributes = False
me_cube_063.use_mirror_vertex_groups = False
me_cube_063.update()
me_cube_062 = bpy.data.meshes.new('Cube.062')
me_cube_062.from_pydata([(-1.0, -1.0, -1.0), (-1.0, -1.0, 1.0), (-1.0, 1.0, -1.0), (-1.0, 1.0, 1.0), (1.0, -1.0, -1.0), (1.0, -1.0, 1.0), (1.0, 1.0, -1.0), (1.0, 1.0, 1.0)], [], [(1, 3, 2, 0), (3, 7, 6, 2), (7, 5, 4, 6), (5, 1, 0, 4), (0, 2, 6, 4), (5, 7, 3, 1)])
me_cube_062.use_remesh_preserve_volume = False
me_cube_062.use_remesh_preserve_attributes = False
me_cube_062.use_mirror_vertex_groups = False
me_cube_062.update()
me_cube_061 = bpy.data.meshes.new('Cube.061')
me_cube_061.from_pydata([(-1.0, -1.0, -1.0), (-1.0, -1.0, 1.0), (-1.0, 1.0, -1.0), (-1.0, 1.0, 1.0), (1.0, -1.0, -1.0), (1.0, -1.0, 1.0), (1.0, 1.0, -1.0), (1.0, 1.0, 1.0)], [], [(1, 3, 2, 0), (3, 7, 6, 2), (7, 5, 4, 6), (5, 1, 0, 4), (0, 2, 6, 4), (5, 7, 3, 1)])
me_cube_061.use_remesh_preserve_volume = False
me_cube_061.use_remesh_preserve_attributes = False
me_cube_061.use_mirror_vertex_groups = False
me_cube_061.update()
me_cube_060 = bpy.data.meshes.new('Cube.060')
me_cube_060.from_pydata([(-1.0, -1.0, -1.0), (-1.0, -1.0, 1.0), (-1.0, 1.0, -1.0), (-1.0, 1.0, 1.0), (1.0, -1.0, -1.0), (1.0, -1.0, 1.0), (1.0, 1.0, -1.0), (1.0, 1.0, 1.0)], [], [(1, 3, 2, 0), (3, 7, 6, 2), (7, 5, 4, 6), (5, 1, 0, 4), (0, 2, 6, 4), (5, 7, 3, 1)])
me_cube_060.use_remesh_preserve_volume = False
me_cube_060.use_remesh_preserve_attributes = False
me_cube_060.use_mirror_vertex_groups = False
me_cube_060.update()
me_cube_059 = bpy.data.meshes.new('Cube.059')
me_cube_059.from_pydata([(-1.0, -1.0, -1.0), (-1.0, -1.0, 1.0), (-1.0, 1.0, -1.0), (-1.0, 1.0, 1.0), (1.0, -1.0, -1.0), (1.0, -1.0, 1.0), (1.0, 1.0, -1.0), (1.0, 1.0, 1.0)], [], [(1, 3, 2, 0), (3, 7, 6, 2), (7, 5, 4, 6), (5, 1, 0, 4), (0, 2, 6, 4), (5, 7, 3, 1)])
me_cube_059.use_remesh_preserve_volume = False
me_cube_059.use_remesh_preserve_attributes = False
me_cube_059.use_mirror_vertex_groups = False
me_cube_059.update()
me_cube_058 = bpy.data.meshes.new('Cube.058')
me_cube_058.from_pydata([(-1.0, -1.0, -1.0), (-1.0, -1.0, 1.0), (-1.0, 1.0, -1.0), (-1.0, 1.0, 1.0), (1.0, -1.0, -1.0), (1.0, -1.0, 1.0), (1.0, 1.0, -1.0), (1.0, 1.0, 1.0)], [], [(1, 3, 2, 0), (3, 7, 6, 2), (7, 5, 4, 6), (5, 1, 0, 4), (0, 2, 6, 4), (5, 7, 3, 1)])
me_cube_058.use_remesh_preserve_volume = False
me_cube_058.use_remesh_preserve_attributes = False
me_cube_058.use_mirror_vertex_groups = False
me_cube_058.update()
me_cube_057 = bpy.data.meshes.new('Cube.057')
me_cube_057.from_pydata([(-1.0, -1.0, -1.0), (-1.0, -1.0, 1.0), (-1.0, 1.0, -1.0), (-1.0, 1.0, 1.0), (1.0, -1.0, -1.0), (1.0, -1.0, 1.0), (1.0, 1.0, -1.0), (1.0, 1.0, 1.0)], [], [(1, 3, 2, 0), (3, 7, 6, 2), (7, 5, 4, 6), (5, 1, 0, 4), (0, 2, 6, 4), (5, 7, 3, 1)])
me_cube_057.use_remesh_preserve_volume = False
me_cube_057.use_remesh_preserve_attributes = False
me_cube_057.use_mirror_vertex_groups = False
me_cube_057.update()
me_cube_056 = bpy.data.meshes.new('Cube.056')
me_cube_056.from_pydata([(-1.0, -1.0, -1.0), (-1.0, -1.0, 1.0), (-1.0, 1.0, -1.0), (-1.0, 1.0, 1.0), (1.0, -1.0, -1.0), (1.0, -1.0, 1.0), (1.0, 1.0, -1.0), (1.0, 1.0, 1.0)], [], [(1, 3, 2, 0), (3, 7, 6, 2), (7, 5, 4, 6), (5, 1, 0, 4), (0, 2, 6, 4), (5, 7, 3, 1)])
me_cube_056.use_remesh_preserve_volume = False
me_cube_056.use_remesh_preserve_attributes = False
me_cube_056.use_mirror_vertex_groups = False
me_cube_056.update()
me_cube_021 = bpy.data.meshes.new('Cube.021')
me_cube_021.from_pydata([(17.0, -113.2, 0.0), (17.0, -113.2, 16.6), (17.0, 113.2, 0.0), (17.0, 113.2, 16.6), (-17.0, -113.2, 0.0), (-17.0, -113.2, 16.6), (-17.0, 113.2, 0.0), (-17.0, 113.2, 16.6)], [], [(1, 3, 2, 0), (3, 7, 6, 2), (7, 5, 4, 6), (5, 1, 0, 4), (0, 2, 6, 4), (5, 7, 3, 1)])
me_cube_021.use_remesh_preserve_volume = False
me_cube_021.use_remesh_preserve_attributes = False
me_cube_021.use_mirror_vertex_groups = False
me_cube_021.update()
me_cube_020 = bpy.data.meshes.new('Cube.020')
me_cube_020.from_pydata([(-14.8, -113.2, 0.0), (-14.8, -113.2, 16.6), (-14.8, 113.2, 0.0), (-14.8, 113.2, 16.6), (14.8, -113.2, 0.0), (14.8, -113.2, 16.6), (14.8, 113.2, 0.0), (14.8, 113.2, 16.6)], [], [(1, 3, 2, 0), (3, 7, 6, 2), (7, 5, 4, 6), (5, 1, 0, 4), (0, 2, 6, 4), (5, 7, 3, 1)])
me_cube_020.use_remesh_preserve_volume = False
me_cube_020.use_remesh_preserve_attributes = False
me_cube_020.use_mirror_vertex_groups = False
me_cube_020.update()
me_cube_019 = bpy.data.meshes.new('Cube.019')
me_cube_019.from_pydata([(-18.5, -113.2, 0.0), (-18.5, -113.2, 16.6), (-18.5, 113.2, 0.0), (-18.5, 113.2, 16.6), (18.5, -113.2, 0.0), (18.5, -113.2, 16.6), (18.5, 113.2, 0.0), (18.5, 113.2, 16.6)], [], [(1, 3, 2, 0), (3, 7, 6, 2), (7, 5, 4, 6), (5, 1, 0, 4), (0, 2, 6, 4), (5, 7, 3, 1)])
me_cube_019.use_remesh_preserve_volume = False
me_cube_019.use_remesh_preserve_attributes = False
me_cube_019.use_mirror_vertex_groups = False
me_cube_019.update()
me_cube_018 = bpy.data.meshes.new('Cube.018')
me_cube_018.from_pydata([(-9.719, -112.8, 2.717e-07), (-9.719, -112.8, 16.6), (-9.719, 113.7, 2.717e-07), (-9.719, 113.7, 16.6), (19.68, -112.8, 2.717e-07), (19.68, -112.8, 16.6), (19.68, 113.7, 2.717e-07), (19.68, 113.7, 16.6)], [], [(1, 3, 2, 0), (3, 7, 6, 2), (7, 5, 4, 6), (5, 1, 0, 4), (0, 2, 6, 4), (5, 7, 3, 1)])
me_cube_018.use_remesh_preserve_volume = False
me_cube_018.use_remesh_preserve_attributes = False
me_cube_018.use_mirror_vertex_groups = False
me_cube_018.update()
me_cube_017 = bpy.data.meshes.new('Cube.017')
me_cube_017.from_pydata([(-17.8, -113.2, 0.0), (-17.8, -113.2, 16.6), (-17.8, 113.2, 0.0), (-17.8, 113.2, 16.6), (17.8, -113.2, 0.0), (17.8, -113.2, 16.6), (17.8, 113.2, 0.0), (17.8, 113.2, 16.6)], [], [(1, 3, 2, 0), (3, 7, 6, 2), (7, 5, 4, 6), (5, 1, 0, 4), (0, 2, 6, 4), (5, 7, 3, 1)])
me_cube_017.use_remesh_preserve_volume = False
me_cube_017.use_remesh_preserve_attributes = False
me_cube_017.use_mirror_vertex_groups = False
me_cube_017.update()
me_cube_016 = bpy.data.meshes.new('Cube.016')
me_cube_016.from_pydata([(-17.2, -94.35, 0.0), (-17.2, -94.35, 16.6), (-17.2, 94.35, 0.0), (-17.2, 94.35, 16.6), (17.2, -94.35, 0.0), (17.2, -94.35, 16.6), (17.2, 94.35, 0.0), (17.2, 94.35, 16.6)], [], [(1, 3, 2, 0), (3, 7, 6, 2), (7, 5, 4, 6), (5, 1, 0, 4), (0, 2, 6, 4), (5, 7, 3, 1)])
me_cube_016.use_remesh_preserve_volume = False
me_cube_016.use_remesh_preserve_attributes = False
me_cube_016.use_mirror_vertex_groups = False
me_cube_016.update()
me_cube_015 = bpy.data.meshes.new('Cube.015')
me_cube_015.from_pydata([(-16.7, -94.35, 0.0), (-16.7, -94.35, 16.6), (-16.7, 94.35, 0.0), (-16.7, 94.35, 16.6), (16.7, -94.35, 0.0), (16.7, -94.35, 16.6), (16.7, 94.35, 0.0), (16.7, 94.35, 16.6)], [], [(1, 3, 2, 0), (3, 7, 6, 2), (7, 5, 4, 6), (5, 1, 0, 4), (0, 2, 6, 4), (5, 7, 3, 1)])
me_cube_015.use_remesh_preserve_volume = False
me_cube_015.use_remesh_preserve_attributes = False
me_cube_015.use_mirror_vertex_groups = False
me_cube_015.update()
me_cube_014 = bpy.data.meshes.new('Cube.014')
me_cube_014.from_pydata([(-19.8, -94.35, 0.0), (-19.8, -94.35, 16.6), (-19.8, 94.35, 0.0), (-19.8, 94.35, 16.6), (19.8, -94.35, 0.0), (19.8, -94.35, 16.6), (19.8, 94.35, 0.0), (19.8, 94.35, 16.6)], [], [(1, 3, 2, 0), (3, 7, 6, 2), (7, 5, 4, 6), (5, 1, 0, 4), (0, 2, 6, 4), (5, 7, 3, 1)])
me_cube_014.use_remesh_preserve_volume = False
me_cube_014.use_remesh_preserve_attributes = False
me_cube_014.use_mirror_vertex_groups = False
me_cube_014.update()
me_cube_013 = bpy.data.meshes.new('Cube.013')
me_cube_013.from_pydata([(-11.5, -94.35, 0.0), (-11.5, -94.35, 16.6), (-11.5, 94.35, 0.0), (-11.5, 94.35, 16.6), (11.5, -94.35, 0.0), (11.5, -94.35, 16.6), (11.5, 94.35, 0.0), (11.5, 94.35, 16.6)], [], [(1, 3, 2, 0), (3, 7, 6, 2), (7, 5, 4, 6), (5, 1, 0, 4), (0, 2, 6, 4), (5, 7, 3, 1)])
me_cube_013.use_remesh_preserve_volume = False
me_cube_013.use_remesh_preserve_attributes = False
me_cube_013.use_mirror_vertex_groups = False
me_cube_013.update()
me_cube_012 = bpy.data.meshes.new('Cube.012')
me_cube_012.from_pydata([(-10.9, -94.35, 0.0), (-10.9, -94.35, 16.6), (-10.9, 94.35, 0.0), (-10.9, 94.35, 16.6), (10.9, -94.35, 0.0), (10.9, -94.35, 16.6), (10.9, 94.35, 0.0), (10.9, 94.35, 16.6)], [], [(1, 3, 2, 0), (3, 7, 6, 2), (7, 5, 4, 6), (5, 1, 0, 4), (0, 2, 6, 4), (5, 7, 3, 1)])
me_cube_012.use_remesh_preserve_volume = False
me_cube_012.use_remesh_preserve_attributes = False
me_cube_012.use_mirror_vertex_groups = False
me_cube_012.update()
me_cube_011 = bpy.data.meshes.new('Cube.011')
me_cube_011.from_pydata([(-12.8, -94.35, 0.0), (-12.8, -94.35, 16.6), (-12.8, 94.35, 0.0), (-12.8, 94.35, 16.6), (12.8, -94.35, 0.0), (12.8, -94.35, 16.6), (12.8, 94.35, 0.0), (12.8, 94.35, 16.6)], [], [(1, 3, 2, 0), (3, 7, 6, 2), (7, 5, 4, 6), (5, 1, 0, 4), (0, 2, 6, 4), (5, 7, 3, 1)])
me_cube_011.use_remesh_preserve_volume = False
me_cube_011.use_remesh_preserve_attributes = False
me_cube_011.use_mirror_vertex_groups = False
me_cube_011.update()
me_cube_010 = bpy.data.meshes.new('Cube.010')
me_cube_010.from_pydata([(-14.0, -94.35, 0.0), (-14.0, -94.35, 16.6), (-14.0, 94.35, 0.0), (-14.0, 94.35, 16.6), (14.0, -94.35, 0.0), (14.0, -94.35, 16.6), (14.0, 94.35, 0.0), (14.0, 94.35, 16.6)], [], [(1, 3, 2, 0), (3, 7, 6, 2), (7, 5, 4, 6), (5, 1, 0, 4), (0, 2, 6, 4), (5, 7, 3, 1)])
me_cube_010.use_remesh_preserve_volume = False
me_cube_010.use_remesh_preserve_attributes = False
me_cube_010.use_mirror_vertex_groups = False
me_cube_010.update()
me_cube_009 = bpy.data.meshes.new('Cube.009')
me_cube_009.from_pydata([(-11.3, -94.35, 0.0), (-11.3, -94.35, 16.6), (-11.3, 94.35, 0.0), (-11.3, 94.35, 16.6), (11.3, -94.35, 0.0), (11.3, -94.35, 16.6), (11.3, 94.35, 0.0), (11.3, 94.35, 16.6)], [], [(1, 3, 2, 0), (3, 7, 6, 2), (7, 5, 4, 6), (5, 1, 0, 4), (0, 2, 6, 4), (5, 7, 3, 1)])
me_cube_009.use_remesh_preserve_volume = False
me_cube_009.use_remesh_preserve_attributes = False
me_cube_009.use_mirror_vertex_groups = False
me_cube_009.update()
me_cube_008 = bpy.data.meshes.new('Cube.008')
me_cube_008.from_pydata([(-12.4, -94.35, 0.0), (-12.4, -94.35, 16.6), (-12.4, 94.35, 0.0), (-12.4, 94.35, 16.6), (12.4, -94.35, 0.0), (12.4, -94.35, 16.6), (12.4, 94.35, 0.0), (12.4, 94.35, 16.6)], [], [(1, 3, 2, 0), (3, 7, 6, 2), (7, 5, 4, 6), (5, 1, 0, 4), (0, 2, 6, 4), (5, 7, 3, 1)])
me_cube_008.use_remesh_preserve_volume = False
me_cube_008.use_remesh_preserve_attributes = False
me_cube_008.use_mirror_vertex_groups = False
me_cube_008.update()
me_cube_006 = bpy.data.meshes.new('Cube.006')
me_cube_006.from_pydata([(-9.9, -94.35, 0.0), (-9.9, -94.35, 16.6), (-9.9, 94.35, 0.0), (-9.9, 94.35, 16.6), (9.9, -94.35, 0.0), (9.9, -94.35, 16.6), (9.9, 94.35, 0.0), (9.9, 94.35, 16.6)], [], [(1, 3, 2, 0), (3, 7, 6, 2), (7, 5, 4, 6), (5, 1, 0, 4), (0, 2, 6, 4), (5, 7, 3, 1)])
me_cube_006.use_remesh_preserve_volume = False
me_cube_006.use_remesh_preserve_attributes = False
me_cube_006.use_mirror_vertex_groups = False
me_cube_006.update()
me_cube_005 = bpy.data.meshes.new('Cube.005')
me_cube_005.from_pydata([(-8.3, -78.62, 0.0), (-8.3, -78.62, 16.6), (-8.3, 78.62, 0.0), (-8.3, 78.62, 16.6), (8.3, -78.62, 0.0), (8.3, -78.62, 16.6), (8.3, 78.62, 0.0), (8.3, 78.62, 16.6)], [], [(1, 3, 2, 0), (3, 7, 6, 2), (7, 5, 4, 6), (5, 1, 0, 4), (0, 2, 6, 4), (5, 7, 3, 1)])
me_cube_005.use_remesh_preserve_volume = False
me_cube_005.use_remesh_preserve_attributes = False
me_cube_005.use_mirror_vertex_groups = False
me_cube_005.update()
me_cube_004 = bpy.data.meshes.new('Cube.004')
me_cube_004.from_pydata([(-9.1, -78.62, 0.0), (-9.1, -78.62, 16.6), (-9.1, 78.62, 0.0), (-9.1, 78.62, 16.6), (9.1, -78.62, 0.0), (9.1, -78.62, 16.6), (9.1, 78.62, 0.0), (9.1, 78.62, 16.6)], [], [(1, 3, 2, 0), (3, 7, 6, 2), (7, 5, 4, 6), (5, 1, 0, 4), (0, 2, 6, 4), (5, 7, 3, 1)])
me_cube_004.use_remesh_preserve_volume = False
me_cube_004.use_remesh_preserve_attributes = False
me_cube_004.use_mirror_vertex_groups = False
me_cube_004.update()

# ---- curves / text
cu_beziercurve = bpy.data.curves.new('BezierCurve', 'CURVE')
cu_beziercurve.dimensions = '3D'
_sp = cu_beziercurve.splines.new('BEZIER'); _sp.bezier_points.add(6)
_sp.bezier_points.foreach_set('co', [-8.934, 0.5153, -4.354e-07, 23.23, 0.5153, -4.354e-07, 45.05, 23.13, -1.49e-06, 25.24, 44.11, -5.324e-07, -15.29, 44.74, 1.426e-06, -37.7, 22.29, 1.426e-06, -11.32, 0.4568, 1.371e-06])
_sp.bezier_points.foreach_set('handle_left', [-11.22, 0.5153, -4.354e-07, 5.621, 0.5153, -4.354e-07, 45.08, 8.353, -1.49e-06, 41.22, 44.01, -5.324e-07, -5.4, 44.68, 1.426e-06, -37.58, 38.41, 1.426e-06, -14.56, 0.4568, 1.371e-06])
_sp.bezier_points.foreach_set('handle_right', [-6.632, 0.5153, -4.354e-07, 40.84, 0.5153, -4.354e-07, 45.03, 37.91, -1.49e-06, 9.259, 44.21, -5.324e-07, -25.18, 44.81, 1.426e-06, -37.82, 6.159, 1.426e-06, -8.087, 0.4568, 1.371e-06])
for _p, _l, _r in zip(_sp.bezier_points, ['ALIGNED', 'ALIGNED', 'ALIGNED', 'ALIGNED', 'ALIGNED', 'ALIGNED', 'ALIGNED'], ['ALIGNED', 'ALIGNED', 'ALIGNED', 'ALIGNED', 'ALIGNED', 'ALIGNED', 'ALIGNED']): _p.handle_left_type = _l; _p.handle_right_type = _r
_sp.order_u = 0
_sp.order_v = 0
_sp.use_cyclic_u = True
cu_beziercurve.use_path = True
cu_beziercurve.use_path_clamp = True
cu_beziercurve.bevel_resolution = 0
cu_beziercurve.fill_mode = 'HALF'

# ---- objects
ob_road_segment = bpy.data.objects.new('road.segment', me_plane)
ob_sun = bpy.data.objects.new('Sun', light_sun_001)
ob_start_line = bpy.data.objects.new('start.line', me_plane_009)
ob_ramp_static_001 = bpy.data.objects.new('ramp.static.001', me_cube)
ob_spawns = bpy.data.objects.new('spawns', me_plane_007)
ob_track_001 = bpy.data.objects.new('track.001', me_plane_001)
ob_humanscale = bpy.data.objects.new('HumanScale', me_cube_007)
ob_walls_static_invisible_001 = bpy.data.objects.new('walls.static.invisible.001', me_plane_004)
ob_ground_static_invisible_001 = bpy.data.objects.new('ground.static.invisible.001', me_plane_002)
ob_sky_box = bpy.data.objects.new('sky.box', me_cube_001)
ob_meisar = bpy.data.objects.new('MEISAR', me_cube_002)
ob_road_path = bpy.data.objects.new('road.path', cu_beziercurve)
ob_ground_037 = bpy.data.objects.new('_ground.037', me_cube_093)
ob_ground_035 = bpy.data.objects.new('_ground.035', me_cube_091)
ob_ground_034 = bpy.data.objects.new('_ground.034', me_cube_090)
ob_ground_033 = bpy.data.objects.new('_ground.033', me_cube_089)
ob_ground_032 = bpy.data.objects.new('_ground.032', me_cube_088)
ob_ground_031 = bpy.data.objects.new('_ground.031', me_cube_087)
ob_ground_030 = bpy.data.objects.new('_ground.030', me_cube_086)
ob_ground_029 = bpy.data.objects.new('_ground.029', me_cube_085)
ob_ground_028 = bpy.data.objects.new('_ground.028', me_cube_084)
ob_ground_027 = bpy.data.objects.new('_ground.027', me_cube_083)
ob_ground_026 = bpy.data.objects.new('_ground.026', me_cube_082)
ob_ground_025 = bpy.data.objects.new('_ground.025', me_cube_081)
ob_ground_024 = bpy.data.objects.new('_ground.024', me_cube_080)
ob_ground_023 = bpy.data.objects.new('_ground.023', me_cube_079)
ob_ground_022 = bpy.data.objects.new('_ground.022', me_cube_078)
ob_ground_021 = bpy.data.objects.new('_ground.021', me_cube_077)
ob_ground_020 = bpy.data.objects.new('_ground.020', me_cube_076)
ob_ground_019 = bpy.data.objects.new('_ground.019', me_cube_075)
ob_ground_018 = bpy.data.objects.new('_ground.018', me_cube_074)
ob_ground_017 = bpy.data.objects.new('_ground.017', me_cube_073)
ob_ground_016 = bpy.data.objects.new('_ground.016', me_cube_072)
ob_ground_015 = bpy.data.objects.new('_ground.015', me_cube_071)
ob_ground_014 = bpy.data.objects.new('_ground.014', me_cube_070)
ob_ground_013 = bpy.data.objects.new('_ground.013', me_cube_069)
ob_ground_012 = bpy.data.objects.new('_ground.012', me_cube_068)
ob_ground_011 = bpy.data.objects.new('_ground.011', me_cube_067)
ob_ground_010 = bpy.data.objects.new('_ground.010', me_cube_066)
ob_ground_009 = bpy.data.objects.new('_ground.009', me_cube_065)
ob_ground_008 = bpy.data.objects.new('_ground.008', me_cube_064)
ob_ground_007 = bpy.data.objects.new('_ground.007', me_cube_063)
ob_ground_006 = bpy.data.objects.new('_ground.006', me_cube_062)
ob_ground_005 = bpy.data.objects.new('_ground.005', me_cube_061)
ob_ground_004 = bpy.data.objects.new('_ground.004', me_cube_060)
ob_ground_003 = bpy.data.objects.new('_ground.003', me_cube_059)
ob_ground_002 = bpy.data.objects.new('_ground.002', me_cube_058)
ob_ground_000 = bpy.data.objects.new('_ground.000', me_cube_057)
ob_ground_001 = bpy.data.objects.new('_ground.001', me_cube_056)
ob_path_016 = bpy.data.objects.new('_path.016', me_cube_021)
ob_path_015 = bpy.data.objects.new('_path.015', me_cube_020)
ob_path_014 = bpy.data.objects.new('_path.014', me_cube_019)
ob_path_013 = bpy.data.objects.new('_path.013', me_cube_018)
ob_path_012 = bpy.data.objects.new('_path.012', me_cube_017)
ob_path_011 = bpy.data.objects.new('_path.011', me_cube_016)
ob_path_010 = bpy.data.objects.new('_path.010', me_cube_015)
ob_path_009 = bpy.data.objects.new('_path.009', me_cube_014)
ob_path_008 = bpy.data.objects.new('_path.008', me_cube_013)
ob_path_007 = bpy.data.objects.new('_path.007', me_cube_012)
ob_path_006 = bpy.data.objects.new('_path.006', me_cube_011)
ob_path_005 = bpy.data.objects.new('_path.005', me_cube_010)
ob_path_004 = bpy.data.objects.new('_path.004', me_cube_009)
ob_path_003 = bpy.data.objects.new('_path.003', me_cube_008)
ob_path_002 = bpy.data.objects.new('_path.002', me_cube_006)
ob_path_001 = bpy.data.objects.new('_path.001', me_cube_005)
ob_path_000 = bpy.data.objects.new('_path.000', me_cube_004)

# ---- transforms, parenting, visibility, modifiers, constraints
ob_road_segment.location = (0.0, 0.0, 0.0)
ob_road_segment.lineart.crease_threshold = 0.0
_m = ob_road_segment.modifiers.new('Array', 'ARRAY')
_m.fit_type = 'FIT_CURVE'
_m.curve = ob_road_path
_m.constant_offset_displace = (0.0, 0.0, 0.0)
_m.use_merge_vertices = True
_m = ob_road_segment.modifiers.new('Curve', 'CURVE')
_m.object = ob_road_path
ob_sun.location = (5.775, 10.29, 244.0)
ob_sun.rotation_euler = (0.6836, -0.09545, -0.1475)
ob_sun.lineart.crease_threshold = 0.0
ob_start_line.location = (0.0, 0.0, 0.0)
ob_start_line.lineart.crease_threshold = 0.0
ob_ramp_static_001.location = (114.5, 10.53, 0.0)
ob_ramp_static_001.lineart.crease_threshold = 0.0
ob_spawns.location = (0.0, 1.0, 0.0)
ob_spawns.lineart.crease_threshold = 0.0
ob_track_001.location = (0.0, 0.0, 0.0)
ob_track_001.lineart.crease_threshold = 0.0
ob_humanscale.location = (0.0, -20.0, 0.0)
ob_humanscale.lineart.crease_threshold = 0.0
ob_walls_static_invisible_001.location = (0.0, 0.0, 0.0)
ob_walls_static_invisible_001.lineart.crease_threshold = 0.0
ob_ground_static_invisible_001.location = (0.0, 0.0, 0.0)
ob_ground_static_invisible_001.lineart.crease_threshold = 0.0
ob_sky_box.location = (0.0, 141.2, -160.6)
ob_sky_box.lineart.crease_threshold = 0.0
ob_meisar.location = (0.0, 0.0, 0.0)
ob_meisar.lineart.crease_threshold = 0.0
ob_road_path.location = (0.0, 0.0, 0.0)
ob_road_path.lineart.crease_threshold = 0.0
ob_ground_037.location = (31.44, 424.2, 0.0)
ob_ground_037.rotation_euler = (0.0, -0.0, -0.01485)
ob_ground_037.scale = (241.6, 25.77, 1.0)
ob_ground_037.display_type = 'WIRE'
ob_ground_037.lineart.crease_threshold = 0.0
ob_ground_035.location = (-230.2, 406.0, 0.0)
ob_ground_035.rotation_euler = (0.0, 0.0, 3.605)
ob_ground_035.scale = (57.52, 25.77, 1.0)
ob_ground_035.display_type = 'WIRE'
ob_ground_035.lineart.crease_threshold = 0.0
ob_ground_034.location = (-300.8, 361.7, -9.537e-07)
ob_ground_034.rotation_euler = (0.0, 0.0, 3.955)
ob_ground_034.scale = (57.52, 25.77, 1.0)
ob_ground_034.display_type = 'WIRE'
ob_ground_034.lineart.crease_threshold = 0.0
ob_ground_033.location = (-377.0, 221.9, 0.0)
ob_ground_033.rotation_euler = (0.0, -0.0, 4.712)
ob_ground_033.scale = (80.21, 34.58, 1.0)
ob_ground_033.display_type = 'WIRE'
ob_ground_033.lineart.crease_threshold = 0.0
ob_ground_032.location = (-344.9, 298.4, 0.0)
ob_ground_032.rotation_euler = (0.0, 0.0, 4.315)
ob_ground_032.scale = (57.52, 25.77, 1.0)
ob_ground_032.display_type = 'WIRE'
ob_ground_032.lineart.crease_threshold = 0.0
ob_ground_031.location = (-180.2, -16.79, 0.0)
ob_ground_031.rotation_euler = (0.0, -0.0, 6.016)
ob_ground_031.scale = (57.52, 25.77, 1.0)
ob_ground_031.display_type = 'WIRE'
ob_ground_031.lineart.crease_threshold = 0.0
ob_ground_030.location = (-252.6, 17.51, 2.98e-08)
ob_ground_030.rotation_euler = (0.0, -0.0, 5.721)
ob_ground_030.scale = (57.52, 25.77, 1.0)
ob_ground_030.display_type = 'WIRE'
ob_ground_030.lineart.crease_threshold = 0.0
ob_ground_029.location = (-311.3, 63.42, 0.0)
ob_ground_029.rotation_euler = (0.0, -0.0, 5.433)
ob_ground_029.scale = (57.52, 25.77, 1.0)
ob_ground_029.display_type = 'WIRE'
ob_ground_029.lineart.crease_threshold = 0.0
ob_ground_028.location = (-350.0, 116.3, 0.0)
ob_ground_028.rotation_euler = (0.0, -0.0, 5.163)
ob_ground_028.scale = (57.52, 25.77, 1.0)
ob_ground_028.display_type = 'WIRE'
ob_ground_028.lineart.crease_threshold = 0.0
ob_ground_027.location = (-262.1, 165.2, -5.96e-07)
ob_ground_027.rotation_euler = (0.0, 0.0, 5.106)
ob_ground_027.scale = (20.04, 32.63, 1.0)
ob_ground_027.display_type = 'WIRE'
ob_ground_027.lineart.crease_threshold = 0.0
ob_ground_026.location = (-123.3, 61.62, -1.788e-07)
ob_ground_026.rotation_euler = (0.0, -0.0, 6.044)
ob_ground_026.scale = (27.25, 32.62, 1.0)
ob_ground_026.display_type = 'WIRE'
ob_ground_026.lineart.crease_threshold = 0.0
ob_ground_025.location = (-169.5, 77.74, -5.96e-08)
ob_ground_025.rotation_euler = (0.0, -0.0, 5.85)
ob_ground_025.scale = (27.25, 32.62, 1.0)
ob_ground_025.display_type = 'WIRE'
ob_ground_025.lineart.crease_threshold = 0.0
ob_ground_024.location = (-210.7, 101.8, 1.192e-07)
ob_ground_024.rotation_euler = (0.0, -0.0, 5.634)
ob_ground_024.scale = (28.49, 32.62, 1.0)
ob_ground_024.display_type = 'WIRE'
ob_ground_024.lineart.crease_threshold = 0.0
ob_ground_023.location = (-245.3, 135.2, 0.0)
ob_ground_023.rotation_euler = (0.0, -0.0, 5.357)
ob_ground_023.scale = (28.49, 32.62, 1.0)
ob_ground_023.display_type = 'WIRE'
ob_ground_023.lineart.crease_threshold = 0.0
ob_ground_022.location = (-264.6, 203.2, -5.96e-07)
ob_ground_022.rotation_euler = (0.0, -0.0, 4.692)
ob_ground_022.scale = (33.95, 32.63, 1.0)
ob_ground_022.display_type = 'WIRE'
ob_ground_022.lineart.crease_threshold = 0.0
ob_ground_021.location = (-179.0, 324.1, 5.96e-08)
ob_ground_021.rotation_euler = (0.0, 0.0, 3.484)
ob_ground_021.scale = (42.56, 32.62, 1.0)
ob_ground_021.display_type = 'WIRE'
ob_ground_021.lineart.crease_threshold = 0.0
ob_ground_020.location = (-228.7, 292.4, 8.941e-08)
ob_ground_020.rotation_euler = (0.0, 0.0, 3.987)
ob_ground_020.scale = (33.81, 32.62, 1.0)
ob_ground_020.display_type = 'WIRE'
ob_ground_020.lineart.crease_threshold = 0.0
ob_ground_019.location = (-256.2, 250.9, 1.192e-07)
ob_ground_019.rotation_euler = (0.0, 0.0, 4.346)
ob_ground_019.scale = (27.25, 32.62, 1.0)
ob_ground_019.display_type = 'WIRE'
ob_ground_019.lineart.crease_threshold = 0.0
ob_ground_018.location = (323.6, 129.4, 1.192e-07)
ob_ground_018.rotation_euler = (0.0, -0.0, 1.413)
ob_ground_018.scale = (27.25, 32.62, 1.0)
ob_ground_018.display_type = 'WIRE'
ob_ground_018.lineart.crease_threshold = 0.0
ob_ground_017.location = (305.1, 94.49, 2.384e-07)
ob_ground_017.rotation_euler = (0.0, -0.0, 0.9253)
ob_ground_017.scale = (33.81, 32.62, 1.0)
ob_ground_017.display_type = 'WIRE'
ob_ground_017.lineart.crease_threshold = 0.0
ob_ground_016.location = (267.6, 68.1, 1.192e-07)
ob_ground_016.rotation_euler = (0.0, -0.0, 0.3221)
ob_ground_016.scale = (36.4, 32.62, 1.0)
ob_ground_016.display_type = 'WIRE'
ob_ground_016.lineart.crease_threshold = 0.0
ob_ground_015.location = (329.6, 200.1, -1.192e-07)
ob_ground_015.rotation_euler = (0.0, -0.0, 1.577)
ob_ground_015.scale = (55.76, 32.63, 1.0)
ob_ground_015.display_type = 'WIRE'
ob_ground_015.lineart.crease_threshold = 0.0
ob_ground_014.location = (323.2, 271.2, 0.0)
ob_ground_014.rotation_euler = (0.0, -0.0, 1.816)
ob_ground_014.scale = (28.49, 32.62, 1.0)
ob_ground_014.display_type = 'WIRE'
ob_ground_014.lineart.crease_threshold = 0.0
ob_ground_013.location = (304.7, 303.9, 1.192e-07)
ob_ground_013.rotation_euler = (0.0, -0.0, 2.349)
ob_ground_013.scale = (28.49, 32.62, 1.0)
ob_ground_013.display_type = 'WIRE'
ob_ground_013.lineart.crease_threshold = 0.0
ob_ground_012.location = (268.0, 325.1, 0.0)
ob_ground_012.rotation_euler = (0.0, -0.0, 2.908)
ob_ground_012.scale = (27.25, 32.62, 1.0)
ob_ground_012.display_type = 'WIRE'
ob_ground_012.lineart.crease_threshold = 0.0
ob_ground_011.location = (48.7, 341.2, 0.0)
ob_ground_011.rotation_euler = (0.0, -0.0, -0.01485)
ob_ground_011.scale = (199.7, 25.77, 1.0)
ob_ground_011.display_type = 'WIRE'
ob_ground_011.lineart.crease_threshold = 0.0
ob_ground_010.location = (420.0, 305.7, 0.0)
ob_ground_010.rotation_euler = (0.0, -0.0, 1.862)
ob_ground_010.scale = (57.52, 25.77, 1.0)
ob_ground_010.display_type = 'WIRE'
ob_ground_010.lineart.crease_threshold = 0.0
ob_ground_009.location = (382.1, 368.2, 0.0)
ob_ground_009.rotation_euler = (0.0, -0.0, 2.292)
ob_ground_009.scale = (57.52, 25.77, 1.0)
ob_ground_009.display_type = 'WIRE'
ob_ground_009.lineart.crease_threshold = 0.0
ob_ground_008.location = (332.7, 402.9, 0.0)
ob_ground_008.rotation_euler = (0.0, -0.0, 2.58)
ob_ground_008.scale = (57.52, 25.77, 1.0)
ob_ground_008.display_type = 'WIRE'
ob_ground_008.lineart.crease_threshold = 0.0
ob_ground_007.location = (314.2, 407.6, 0.0)
ob_ground_007.rotation_euler = (0.0, -0.0, 2.908)
ob_ground_007.scale = (57.52, 25.77, 1.0)
ob_ground_007.display_type = 'WIRE'
ob_ground_007.lineart.crease_threshold = 0.0
ob_ground_006.location = (421.5, 98.09, 0.0)
ob_ground_006.rotation_euler = (0.0, -0.0, 1.388)
ob_ground_006.scale = (57.52, 25.77, 1.0)
ob_ground_006.display_type = 'WIRE'
ob_ground_006.lineart.crease_threshold = 0.0
ob_ground_005.location = (430.8, 193.9, 0.0)
ob_ground_005.rotation_euler = (0.0, -0.0, 1.571)
ob_ground_005.scale = (161.6, 25.77, 1.0)
ob_ground_005.display_type = 'WIRE'
ob_ground_005.lineart.crease_threshold = 0.0
ob_ground_004.location = (417.8, 79.34, 0.0)
ob_ground_004.rotation_euler = (0.0, -0.0, 1.06)
ob_ground_004.scale = (57.52, 25.77, 1.0)
ob_ground_004.display_type = 'WIRE'
ob_ground_004.lineart.crease_threshold = 0.0
ob_ground_003.location = (385.7, 28.21, 0.0)
ob_ground_003.rotation_euler = (0.0, -0.0, 0.7717)
ob_ground_003.scale = (57.52, 25.77, 1.0)
ob_ground_003.display_type = 'WIRE'
ob_ground_003.lineart.crease_threshold = 0.0
ob_ground_002.location = (325.2, -12.77, 0.0)
ob_ground_002.rotation_euler = (0.0, -0.0, 0.3423)
ob_ground_002.scale = (57.52, 25.77, 1.0)
ob_ground_002.display_type = 'WIRE'
ob_ground_002.lineart.crease_threshold = 0.0
ob_ground_000.location = (64.97, -33.98, 0.0)
ob_ground_000.scale = (212.8, 25.77, 1.0)
ob_ground_000.display_type = 'WIRE'
ob_ground_000.lineart.crease_threshold = 0.0
ob_ground_001.location = (67.06, 50.58, 0.0)
ob_ground_001.scale = (177.4, 25.77, 1.0)
ob_ground_001.display_type = 'WIRE'
ob_ground_001.lineart.crease_threshold = 0.0
ob_path_016.location = (-135.2, 18.29, 0.0)
ob_path_016.rotation_euler = (4.744e-08, 5.87e-08, 6.109)
ob_path_016.display_type = 'WIRE'
ob_path_016.lineart.crease_threshold = 0.0
ob_path_015.location = (-256.2, 83.29, 0.0)
ob_path_015.rotation_euler = (4.744e-08, 5.87e-08, 5.585)
ob_path_015.display_type = 'WIRE'
ob_path_015.lineart.crease_threshold = 0.0
ob_path_014.location = (-316.2, 160.3, 0.0)
ob_path_014.rotation_euler = (4.744e-08, 5.87e-08, 4.974)
ob_path_014.display_type = 'WIRE'
ob_path_014.lineart.crease_threshold = 0.0
ob_path_013.location = (-309.2, 244.3, 0.0)
ob_path_013.rotation_euler = (4.744e-08, 5.87e-08, 4.625)
ob_path_013.display_type = 'WIRE'
ob_path_013.lineart.crease_threshold = 0.0
ob_path_012.location = (-272.2, 325.3, 0.0)
ob_path_012.rotation_euler = (4.744e-08, 5.87e-08, 4.014)
ob_path_012.display_type = 'WIRE'
ob_path_012.lineart.crease_threshold = 0.0
ob_path_011.location = (-174.2, 381.3, 0.0)
ob_path_011.rotation_euler = (4.744e-08, 5.87e-08, 3.403)
ob_path_011.display_type = 'WIRE'
ob_path_011.lineart.crease_threshold = 0.0
ob_path_010.location = (-78.22, 381.3, 0.0)
ob_path_010.rotation_euler = (4.744e-08, 5.87e-08, 3.142)
ob_path_010.display_type = 'WIRE'
ob_path_010.lineart.crease_threshold = 0.0
ob_path_009.location = (57.78, 381.3, 0.0)
ob_path_009.rotation_euler = (4.744e-08, 5.87e-08, 3.142)
ob_path_009.display_type = 'WIRE'
ob_path_009.lineart.crease_threshold = 0.0
ob_path_008.location = (185.8, 381.3, 0.0)
ob_path_008.rotation_euler = (4.744e-08, 5.87e-08, 3.142)
ob_path_008.display_type = 'WIRE'
ob_path_008.lineart.crease_threshold = 0.0
ob_path_007.location = (274.8, 371.3, 0.0)
ob_path_007.rotation_euler = (4.835e-08, 4.835e-08, 2.967)
ob_path_007.display_type = 'WIRE'
ob_path_007.lineart.crease_threshold = 0.0
ob_path_006.location = (360.8, 318.3, 0.0)
ob_path_006.rotation_euler = (1.304e-08, 2.796e-08, 2.269)
ob_path_006.display_type = 'WIRE'
ob_path_006.lineart.crease_threshold = 0.0
ob_path_005.location = (383.8, 230.3, 0.0)
ob_path_005.rotation_euler = (0.0, -0.0, 1.745)
ob_path_005.display_type = 'WIRE'
ob_path_005.lineart.crease_threshold = 0.0
ob_path_004.location = (381.8, 143.3, 0.0)
ob_path_004.rotation_euler = (0.0, -0.0, 1.396)
ob_path_004.display_type = 'WIRE'
ob_path_004.lineart.crease_threshold = 0.0
ob_path_003.location = (336.8, 60.29, 0.0)
ob_path_003.rotation_euler = (0.0, -0.0, 0.7854)
ob_path_003.display_type = 'WIRE'
ob_path_003.lineart.crease_threshold = 0.0
ob_path_002.location = (249.8, 6.286, 0.0)
ob_path_002.rotation_euler = (0.0, -0.0, 0.4363)
ob_path_002.display_type = 'WIRE'
ob_path_002.lineart.crease_threshold = 0.0
ob_path_001.location = (139.8, 6.286, 0.0)
ob_path_001.display_type = 'WIRE'
ob_path_001.lineart.crease_threshold = 0.0
ob_path_000.location = (11.78, 14.29, 0.0)
ob_path_000.display_type = 'WIRE'
ob_path_000.lineart.crease_threshold = 0.0

# ---- collection membership
col_collection_1.objects.link(ob_road_segment)
col_collection_6.objects.link(ob_sun)
col_collection_6.objects.link(ob_start_line)
col_collection_6.objects.link(ob_ramp_static_001)
col_collection_6.objects.link(ob_spawns)
col_collection_6.objects.link(ob_track_001)
col_collection_6.objects.link(ob_humanscale)
col_collection_7.objects.link(ob_walls_static_invisible_001)
col_collection_7.objects.link(ob_ground_static_invisible_001)
col_collection_8.objects.link(ob_sky_box)
col_collection_10.objects.link(ob_meisar)
col_collection_11.objects.link(ob_road_path)
col_collection_16.objects.link(ob_ground_037)
col_collection_16.objects.link(ob_ground_035)
col_collection_16.objects.link(ob_ground_034)
col_collection_16.objects.link(ob_ground_033)
col_collection_16.objects.link(ob_ground_032)
col_collection_16.objects.link(ob_ground_031)
col_collection_16.objects.link(ob_ground_030)
col_collection_16.objects.link(ob_ground_029)
col_collection_16.objects.link(ob_ground_028)
col_collection_16.objects.link(ob_ground_027)
col_collection_16.objects.link(ob_ground_026)
col_collection_16.objects.link(ob_ground_025)
col_collection_16.objects.link(ob_ground_024)
col_collection_16.objects.link(ob_ground_023)
col_collection_16.objects.link(ob_ground_022)
col_collection_16.objects.link(ob_ground_021)
col_collection_16.objects.link(ob_ground_020)
col_collection_16.objects.link(ob_ground_019)
col_collection_16.objects.link(ob_ground_018)
col_collection_16.objects.link(ob_ground_017)
col_collection_16.objects.link(ob_ground_016)
col_collection_16.objects.link(ob_ground_015)
col_collection_16.objects.link(ob_ground_014)
col_collection_16.objects.link(ob_ground_013)
col_collection_16.objects.link(ob_ground_012)
col_collection_16.objects.link(ob_ground_011)
col_collection_16.objects.link(ob_ground_010)
col_collection_16.objects.link(ob_ground_009)
col_collection_16.objects.link(ob_ground_008)
col_collection_16.objects.link(ob_ground_007)
col_collection_16.objects.link(ob_ground_006)
col_collection_16.objects.link(ob_ground_005)
col_collection_16.objects.link(ob_ground_004)
col_collection_16.objects.link(ob_ground_003)
col_collection_16.objects.link(ob_ground_002)
col_collection_16.objects.link(ob_ground_000)
col_collection_16.objects.link(ob_ground_001)
col_collection_17.objects.link(ob_path_016)
col_collection_17.objects.link(ob_path_015)
col_collection_17.objects.link(ob_path_014)
col_collection_17.objects.link(ob_path_013)
col_collection_17.objects.link(ob_path_012)
col_collection_17.objects.link(ob_path_011)
col_collection_17.objects.link(ob_path_010)
col_collection_17.objects.link(ob_path_009)
col_collection_17.objects.link(ob_path_008)
col_collection_17.objects.link(ob_path_007)
col_collection_17.objects.link(ob_path_006)
col_collection_17.objects.link(ob_path_005)
col_collection_17.objects.link(ob_path_004)
col_collection_17.objects.link(ob_path_003)
col_collection_17.objects.link(ob_path_002)
col_collection_17.objects.link(ob_path_001)
col_collection_17.objects.link(ob_path_000)

# ---- scene / render settings (as saved in the file)
scene.frame_start = 1; scene.frame_end = 250; scene.frame_set(1)
scene.render.engine = 'BLENDER_EEVEE_NEXT'
scene.render.resolution_percentage = 50
scene.render.dither_intensity = 0.0
scene.cycles.feature_set = 'EXPERIMENTAL'
scene.cycles.use_denoising = False
scene.cycles.samples = 128
scene.cycles.sampling_pattern = 'TABULATED_SOBOL'
scene.cycles.light_sampling_threshold = 0.0
scene.cycles.use_adaptive_sampling = False
scene.cycles.use_light_tree = False
scene.cycles.blur_glossy = 0.0
scene.cycles.sample_clamp_indirect = 0.0
scene.view_settings.view_transform = 'Standard'
bpy.context.view_layer.update()

# ---- added for rendering (the .blend has no active camera): camera
cam_auto = bpy.data.cameras.new('AutoCamera')
cam_auto.lens = 50.0
cam_auto.sensor_width = 36.0
cam_auto.clip_end = 44068.6
ob_auto_camera = bpy.data.objects.new('AutoCamera', cam_auto)
scene.collection.objects.link(ob_auto_camera)
ob_auto_camera.location = (2511.04, -2872.1, 2300.53)
ob_auto_camera.rotation_euler = (1.09748, -7.21219e-08, 0.694738)
scene.camera = ob_auto_camera
bpy.context.view_layer.update()
